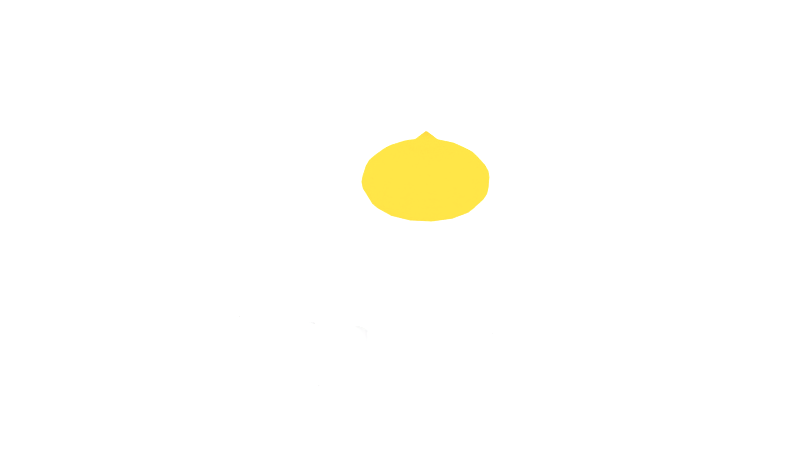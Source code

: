 # Source: masjid_final.blend  (saved by Blender 2.78.0; exported with 4.5.12 LTS)
import bpy
from mathutils import Matrix  # noqa: F401  (used for matrix-valued properties, if any)

bpy.ops.wm.read_factory_settings(use_empty=True)
scene = bpy.context.scene
scene.name = 'Scene'

# ---- collections
col_collection_1 = bpy.data.collections.new('Collection 1'); scene.collection.children.link(col_collection_1)

# ---- images (referenced by path relative to the original .blend; pixels are not part of the script)
import os
ASSET_DIR = os.environ.get("B2B_ASSET_DIR", "")  # directory of the original .blend (textures are referenced by path, not embedded)
HERE = os.path.dirname(os.path.abspath(__file__))  # packed textures are extracted next to this script under _unpacked/

def load_image(name, relpath, width, height, colorspace="sRGB"):
    """Load a texture the original file referenced (path relative to the .blend, or extracted next to this script)."""
    p = next((c for c in (os.path.join(HERE, relpath), os.path.join(ASSET_DIR, relpath)) if relpath and os.path.exists(c)), "")
    if p:
        img = bpy.data.images.load(p, check_existing=True)
        img.name = name
    else:  # same state as the original file: an image datablock whose file is absent (Cycles renders it pink)
        img = bpy.data.images.new(name, width, height)
        img.source = "FILE"
        img.filepath = "//" + (relpath or name)
    img.colorspace_settings.name = colorspace
    return img
img_masjid = load_image('masjid', 'textures/masjid.png', 1024, 1024, 'sRGB')

# ---- materials (node trees are filled in below, after node groups)
mat_masjid = bpy.data.materials.new('masjid')
mat_masjid.alpha_threshold = 0.0
mat_masjid.roughness = 0.5
mat_material_003 = bpy.data.materials.new('Material.003')
mat_material_003.alpha_threshold = 0.0
mat_material_003.roughness = 0.5

# ---- material node trees
mat_masjid.use_nodes = True; mat_masjid.node_tree.nodes.clear()
_N = mat_masjid.node_tree.nodes; _L = mat_masjid.node_tree.links
n0 = _N.new('ShaderNodeOutputMaterial'); n0.name = 'Material Output'; n0.location = (300, 300)
n1 = _N.new('ShaderNodeBsdfDiffuse'); n1.name = 'Diffuse BSDF'; n1.location = (10, 300)
_L.new(n1.outputs[0], n0.inputs[0])
n0.is_active_output = True
mat_material_003.use_nodes = True; mat_material_003.node_tree.nodes.clear()
_N = mat_material_003.node_tree.nodes; _L = mat_material_003.node_tree.links
n0 = _N.new('ShaderNodeOutputMaterial'); n0.name = 'Material Output'; n0.location = (300, 300)
n1 = _N.new('ShaderNodeBsdfDiffuse'); n1.name = 'Diffuse BSDF'; n1.location = (10, 300)
n1.inputs[0].default_value = (0.8, 0.3973, 0.03265, 1.0)
n2 = _N.new('ShaderNodeTexImage'); n2.name = 'Image Texture.001'; n2.location = (142, 185)
n2.width = 140
n2.image = img_masjid
_L.new(n1.outputs[0], n0.inputs[0])
n0.is_active_output = True

# ---- world
world_world = bpy.data.worlds.new('World'); scene.world = world_world
world_world.use_nodes = True; world_world.node_tree.nodes.clear()
_N = world_world.node_tree.nodes; _L = world_world.node_tree.links
n0 = _N.new('ShaderNodeOutputWorld'); n0.name = 'World Output'; n0.location = (300, 300)
n1 = _N.new('ShaderNodeBackground'); n1.name = 'Background'; n1.location = (10, 300)
n1.inputs[0].default_value = (1.0, 1.0, 1.0, 1.0)
n1.inputs[1].default_value = 2.0
_L.new(n1.outputs[0], n0.inputs[0])
n0.is_active_output = True
world_world.color = (0.05088, 0.05088, 0.05088)
world_world.use_sun_shadow = False
world_world.sun_shadow_jitter_overblur = 0.0
world_world.cycles.sampling_method = 'MANUAL'

# ---- meshes
me_cube_001 = bpy.data.meshes.new('Cube.001')
me_cube_001.from_pydata([(-4.182, 3.775, 4.953), (-3.21, 3.775, 4.953), (-4.182, 5.852, 4.953), (-3.21, 5.852, 4.953), (-4.12, 3.836, 5.1), (-3.271, 3.836, 5.1), (-4.12, 5.79, 5.1), (-3.271, 5.79, 5.1), (-4.182, 4.813, 4.953), (-3.21, 4.813, 4.953), (-4.12, 4.875, 5.1), (-3.271, 4.875, 5.1), (-3.271, 4.752, 5.1), (-3.21, 5.852, 5.1), (-4.182, 5.852, 5.1), (-4.12, 4.752, 5.1), (-4.182, 4.813, 5.1), (-4.182, 3.775, 5.1), (-3.21, 3.775, 5.1), (-3.21, 4.813, 5.1), (-3.271, 4.875, 5.023), (-3.271, 5.79, 5.023), (-4.12, 5.79, 5.023), (-4.12, 4.875, 5.023), (-4.12, 4.752, 5.023), (-4.12, 3.836, 5.023), (-3.271, 3.836, 5.023), (-3.271, 4.752, 5.023), (4.941, 3.775, 1.979), (4.941, 3.775, 1.007), (4.941, 5.852, 1.979), (4.941, 5.852, 1.007), (5.088, 3.836, 1.918), (5.088, 3.836, 1.069), (5.088, 5.79, 1.918), (5.088, 5.79, 1.069), (4.941, 4.813, 1.979), (4.941, 4.813, 1.007), (5.088, 4.875, 1.918), (5.088, 4.875, 1.069), (5.088, 4.752, 1.069), (5.088, 5.852, 1.007), (5.088, 5.852, 1.979), (5.088, 4.752, 1.918), (5.088, 4.813, 1.979), (5.088, 3.775, 1.979), (5.088, 3.775, 1.007), (5.088, 4.813, 1.007), (5.011, 4.875, 1.069), (5.011, 5.79, 1.069), (5.011, 5.79, 1.918), (5.011, 4.875, 1.918), (5.011, 4.752, 1.918), (5.011, 3.836, 1.918), (5.011, 3.836, 1.069), (5.011, 4.752, 1.069), (4.941, 3.775, -1.002), (4.941, 3.775, -1.974), (4.941, 5.852, -1.002), (4.941, 5.852, -1.974), (5.088, 3.836, -1.064), (5.088, 3.836, -1.913), (5.088, 5.79, -1.064), (5.088, 5.79, -1.913), (4.941, 4.813, -1.002), (4.941, 4.813, -1.974), (5.088, 4.875, -1.064), (5.088, 4.875, -1.913), (5.088, 4.752, -1.913), (5.088, 5.852, -1.974), (5.088, 5.852, -1.002), (5.088, 4.752, -1.064), (5.088, 4.813, -1.002), (5.088, 3.775, -1.002), (5.088, 3.775, -1.974), (5.088, 4.813, -1.974), (5.011, 4.875, -1.913), (5.011, 5.79, -1.913), (5.011, 5.79, -1.064), (5.011, 4.875, -1.064), (5.011, 4.752, -1.064), (5.011, 3.836, -1.064), (5.011, 3.836, -1.913), (5.011, 4.752, -1.913), (4.941, 3.775, -3.019), (4.941, 3.775, -3.992), (4.941, 5.852, -3.019), (4.941, 5.852, -3.992), (5.088, 3.836, -3.081), (5.088, 3.836, -3.93), (5.088, 5.79, -3.081), (5.088, 5.79, -3.93), (4.941, 4.813, -3.019), (4.941, 4.813, -3.992), (5.088, 4.875, -3.081), (5.088, 4.875, -3.93), (5.088, 4.752, -3.93), (5.088, 5.852, -3.992), (5.088, 5.852, -3.019), (5.088, 4.752, -3.081), (5.088, 4.813, -3.019), (5.088, 3.775, -3.019), (5.088, 3.775, -3.992), (5.088, 4.813, -3.992), (5.011, 4.875, -3.93), (5.011, 5.79, -3.93), (5.011, 5.79, -3.081), (5.011, 4.875, -3.081), (5.011, 4.752, -3.081), (5.011, 3.836, -3.081), (5.011, 3.836, -3.93), (5.011, 4.752, -3.93), (-4.945, 3.775, -3.981), (-4.945, 3.775, -3.009), (-4.945, 5.852, -3.981), (-4.945, 5.852, -3.009), (-5.093, 3.836, -3.92), (-5.093, 3.836, -3.071), (-5.093, 5.79, -3.92), (-5.093, 5.79, -3.071), (-4.945, 4.813, -3.981), (-4.945, 4.813, -3.009), (-5.093, 4.875, -3.92), (-5.093, 4.875, -3.071), (-5.093, 4.752, -3.071), (-5.093, 5.852, -3.009), (-5.093, 5.852, -3.981), (-5.093, 4.752, -3.92), (-5.093, 4.813, -3.981), (-5.093, 3.775, -3.981), (-5.093, 3.775, -3.009), (-5.093, 4.813, -3.009), (-5.016, 4.875, -3.071), (-5.016, 5.79, -3.071), (-5.016, 5.79, -3.92), (-5.016, 4.875, -3.92), (-5.016, 4.752, -3.92), (-5.016, 3.836, -3.92), (-5.016, 3.836, -3.071), (-5.016, 4.752, -3.071), (-4.945, 3.775, -1.985), (-4.945, 3.775, -1.013), (-4.945, 5.852, -1.985), (-4.945, 5.852, -1.013), (-5.093, 3.836, -1.923), (-5.093, 3.836, -1.074), (-5.093, 5.79, -1.923), (-5.093, 5.79, -1.074), (-4.945, 4.813, -1.985), (-4.945, 4.813, -1.013), (-5.093, 4.875, -1.923), (-5.093, 4.875, -1.074), (-5.093, 4.752, -1.074), (-5.093, 5.852, -1.013), (-5.093, 5.852, -1.985), (-5.093, 4.752, -1.923), (-5.093, 4.813, -1.985), (-5.093, 3.775, -1.985), (-5.093, 3.775, -1.013), (-5.093, 4.813, -1.013), (-5.016, 4.875, -1.074), (-5.016, 5.79, -1.074), (-5.016, 5.79, -1.923), (-5.016, 4.875, -1.923), (-5.016, 4.752, -1.923), (-5.016, 3.836, -1.923), (-5.016, 3.836, -1.074), (-5.016, 4.752, -1.074), (-4.945, 3.775, 0.9968), (-4.945, 3.775, 1.969), (-4.945, 5.852, 0.9968), (-4.945, 5.852, 1.969), (-5.093, 3.836, 1.059), (-5.093, 3.836, 1.907), (-5.093, 5.79, 1.058), (-5.093, 5.79, 1.907), (-4.945, 4.813, 0.9968), (-4.945, 4.813, 1.969), (-5.093, 4.875, 1.058), (-5.093, 4.875, 1.907), (-5.093, 4.752, 1.907), (-5.093, 5.852, 1.969), (-5.093, 5.852, 0.9968), (-5.093, 4.752, 1.059), (-5.093, 4.813, 0.9968), (-5.093, 3.775, 0.9968), (-5.093, 3.775, 1.969), (-5.093, 4.813, 1.969), (-5.016, 4.875, 1.907), (-5.016, 5.79, 1.907), (-5.016, 5.79, 1.058), (-5.016, 4.875, 1.058), (-5.016, 4.752, 1.059), (-5.016, 3.836, 1.059), (-5.016, 3.836, 1.907), (-5.016, 4.752, 1.907), (-4.945, 3.775, 3.014), (-4.945, 3.775, 3.986), (-4.945, 5.852, 3.014), (-4.945, 5.852, 3.986), (-5.093, 3.836, 3.076), (-5.093, 3.836, 3.925), (-5.093, 5.79, 3.076), (-5.093, 5.79, 3.925), (-4.945, 4.813, 3.014), (-4.945, 4.813, 3.986), (-5.093, 4.875, 3.076), (-5.093, 4.875, 3.925), (-5.093, 4.752, 3.925), (-5.093, 5.852, 3.986), (-5.093, 5.852, 3.014), (-5.093, 4.752, 3.076), (-5.093, 4.813, 3.014), (-5.093, 3.775, 3.014), (-5.093, 3.775, 3.986), (-5.093, 4.813, 3.986), (-5.016, 4.875, 3.925), (-5.016, 5.79, 3.925), (-5.016, 5.79, 3.076), (-5.016, 4.875, 3.076), (-5.016, 4.752, 3.076), (-5.016, 3.836, 3.076), (-5.016, 3.836, 3.925), (-5.016, 4.752, 3.925), (4.303, 3.775, -4.952), (3.33, 3.775, -4.952), (4.303, 5.852, -4.952), (3.33, 5.852, -4.952), (4.241, 3.836, -5.099), (3.392, 3.836, -5.099), (4.241, 5.79, -5.099), (3.392, 5.79, -5.099), (4.303, 4.813, -4.952), (3.33, 4.813, -4.952), (4.241, 4.875, -5.099), (3.392, 4.875, -5.099), (3.392, 4.752, -5.099), (3.33, 5.852, -5.099), (4.303, 5.852, -5.099), (4.241, 4.752, -5.099), (4.303, 4.813, -5.099), (4.303, 3.775, -5.099), (3.33, 3.775, -5.099), (3.33, 4.813, -5.099), (3.392, 4.875, -5.022), (3.392, 5.79, -5.022), (4.241, 5.79, -5.022), (4.241, 4.875, -5.022), (4.241, 4.752, -5.022), (4.241, 3.836, -5.022), (3.392, 3.836, -5.022), (3.392, 4.752, -5.022), (-3.21, 3.775, -4.952), (-4.182, 3.775, -4.952), (-3.21, 5.852, -4.952), (-4.182, 5.852, -4.952), (-3.271, 3.836, -5.099), (-4.12, 3.836, -5.099), (-3.271, 5.79, -5.099), (-4.12, 5.79, -5.099), (-3.21, 4.813, -4.952), (-4.182, 4.813, -4.952), (-3.271, 4.875, -5.099), (-4.12, 4.875, -5.099), (-4.12, 4.752, -5.099), (-4.182, 5.852, -5.099), (-3.21, 5.852, -5.099), (-3.271, 4.752, -5.099), (-3.21, 4.813, -5.099), (-3.21, 3.775, -5.099), (-4.182, 3.775, -5.099), (-4.182, 4.813, -5.099), (-4.12, 4.875, -5.022), (-4.12, 5.79, -5.022), (-3.271, 5.79, -5.022), (-3.271, 4.875, -5.022), (-3.271, 4.752, -5.022), (-3.271, 3.836, -5.022), (-4.12, 3.836, -5.022), (-4.12, 4.752, -5.022), (6.27, 11.01, 4.761), (6.27, 11.22, 4.794), (6.27, 11.37, 4.883), (6.27, 11.43, 5.005), (6.27, 11.37, 5.126), (6.27, 11.22, 5.215), (6.27, 11.01, 5.248), (6.332, 10.56, 4.761), (6.332, 10.56, 5.248), (6.332, 11.01, 5.248), (6.27, 10.56, 5.248), (6.27, 10.56, 4.761), (6.332, 11.22, 5.215), (6.332, 11.37, 5.126), (6.332, 11.43, 5.005), (6.332, 11.37, 4.883), (6.332, 11.22, 4.794), (6.332, 11.01, 4.761), (6.332, 10.61, 4.803), (6.332, 10.61, 5.206), (6.332, 11.02, 5.206), (6.332, 11.19, 5.179), (6.332, 11.32, 5.105), (6.332, 11.37, 5.005), (6.332, 11.32, 4.904), (6.332, 11.19, 4.83), (6.332, 11.02, 4.803), (6.295, 10.61, 4.803), (6.295, 10.61, 5.206), (6.295, 11.02, 5.206), (6.295, 11.19, 5.179), (6.295, 11.32, 5.105), (6.295, 11.37, 5.005), (6.295, 11.32, 4.904), (6.295, 11.19, 4.83), (6.295, 11.02, 4.803), (6.27, 7.995, 4.761), (6.27, 8.206, 4.794), (6.27, 8.36, 4.883), (6.27, 8.417, 5.005), (6.27, 8.36, 5.126), (6.27, 8.206, 5.215), (6.27, 7.995, 5.248), (6.332, 7.549, 4.761), (6.332, 7.549, 5.248), (6.332, 7.995, 5.248), (6.27, 7.549, 5.248), (6.27, 7.549, 4.761), (6.332, 8.206, 5.215), (6.332, 8.36, 5.126), (6.332, 8.417, 5.005), (6.332, 8.36, 4.883), (6.332, 8.206, 4.794), (6.332, 7.995, 4.761), (6.332, 7.598, 4.803), (6.332, 7.598, 5.206), (6.332, 8.008, 5.206), (6.332, 8.182, 5.179), (6.332, 8.31, 5.105), (6.332, 8.357, 5.005), (6.332, 8.31, 4.904), (6.332, 8.182, 4.83), (6.332, 8.008, 4.803), (6.295, 7.598, 4.803), (6.295, 7.598, 5.206), (6.295, 8.008, 5.206), (6.295, 8.182, 5.179), (6.295, 8.31, 5.105), (6.295, 8.357, 5.005), (6.295, 8.31, 4.904), (6.295, 8.182, 4.83), (6.295, 8.008, 4.803), (6.27, 5.001, 4.761), (6.27, 5.212, 4.794), (6.27, 5.367, 4.883), (6.27, 5.424, 5.005), (6.27, 5.367, 5.126), (6.27, 5.212, 5.215), (6.27, 5.001, 5.248), (6.332, 4.556, 4.761), (6.332, 4.556, 5.248), (6.332, 5.001, 5.248), (6.27, 4.556, 5.248), (6.27, 4.556, 4.761), (6.332, 5.212, 5.215), (6.332, 5.367, 5.126), (6.332, 5.424, 5.005), (6.332, 5.367, 4.883), (6.332, 5.212, 4.794), (6.332, 5.001, 4.761), (6.332, 4.604, 4.803), (6.332, 4.604, 5.206), (6.332, 5.014, 5.206), (6.332, 5.189, 5.179), (6.332, 5.317, 5.105), (6.332, 5.364, 5.005), (6.332, 5.317, 4.904), (6.332, 5.189, 4.83), (6.332, 5.014, 4.803), (6.295, 4.604, 4.803), (6.295, 4.604, 5.206), (6.295, 5.014, 5.206), (6.295, 5.189, 5.179), (6.295, 5.317, 5.105), (6.295, 5.364, 5.005), (6.295, 5.317, 4.904), (6.295, 5.189, 4.83), (6.295, 5.014, 4.803), (-0.9914, 3.03, 5.935), (1.009, 3.03, 5.935), (-0.9914, 6.063, 5.935), (1.009, 6.063, 5.935), (-0.8415, 5.896, 6.135), (-0.8415, 3.03, 6.135), (0.8588, 3.03, 6.135), (0.8588, 5.896, 6.135), (-0.9914, 6.063, 6.135), (-0.9914, 3.03, 6.135), (1.009, 3.03, 6.135), (1.009, 6.063, 6.135), (-0.8415, 5.896, 6.04), (-0.8415, 3.03, 6.04), (0.8588, 3.03, 6.04), (0.8588, 5.896, 6.04), (2.487, 3.03, 7.999), (-2.494, 3.03, 5.979), (2.487, 3.03, 5.979), (-2.494, 3.03, 7.999), (-2.494, 3.03, 7.699), (-2.194, 4.27, 6.696), (-2.194, 3.03, 7.999), (-2.194, 4.27, 7.999), (-2.194, 3.03, 7.699), (-2.494, 4.27, 6.996), (2.187, 3.03, 7.999), (2.487, 4.27, 7.999), (2.187, 3.03, 7.699), (2.187, 4.27, 6.996), (2.487, 4.27, 5.979), (2.487, 3.03, 7.699), (2.187, 4.27, 7.699), (2.187, 4.27, 5.979), (2.487, 4.57, 7.999), (2.187, 4.57, 5.979), (2.487, 4.57, 5.979), (2.187, 4.57, 7.999), (-2.194, 4.27, 5.979), (-2.494, 4.27, 5.979), (-2.194, 4.57, 7.999), (-2.494, 4.57, 5.979), (-2.494, 4.57, 7.999), (-2.194, 4.57, 5.979), (-2.494, 3.03, 6.996), (-2.494, 3.03, 6.696), (-2.494, 4.27, 7.699), (-2.194, 3.03, 6.996), (-2.194, 4.27, 6.996), (-2.194, 3.03, 6.696), (-2.494, 4.27, 6.696), (-2.494, 4.27, 7.999), (2.187, 3.03, 6.996), (2.187, 3.03, 6.696), (2.187, 4.27, 6.696), (2.487, 3.03, 6.996), (2.487, 3.03, 6.696), (2.487, 4.27, 7.699), (2.187, 4.27, 7.999), (-2.194, 4.27, 7.699), (2.487, 4.27, 6.696), (2.487, 4.27, 6.996), (-4.384, 1.916e-07, 4.382), (-3.584, 1.916e-07, 4.382), (-4.384, 1.566e-07, 3.582), (-3.584, 1.566e-07, 3.582), (-3.584, -1.914e-07, -4.379), (-4.384, -1.914e-07, -4.379), (-3.584, -1.565e-07, -3.579), (-4.384, -1.565e-07, -3.579), (3.577, 1.916e-07, 4.382), (4.377, 1.916e-07, 4.382), (3.577, 1.566e-07, 3.582), (4.377, 1.566e-07, 3.582), (3.577, -1.565e-07, -3.579), (4.377, -1.565e-07, -3.579), (3.577, -1.914e-07, -4.379), (4.377, -1.914e-07, -4.379), (-3.584, -1.632e-08, -0.3734), (-4.384, -1.632e-08, -0.3734), (-3.584, 1.865e-08, 0.4266), (-4.384, 1.865e-08, 0.4266), (3.577, 1.865e-08, 0.4266), (4.377, 1.865e-08, 0.4266), (3.577, -1.632e-08, -0.3734), (4.377, -1.632e-08, -0.3734), (-0.3947, 1.916e-07, 4.382), (0.4053, 1.916e-07, 4.382), (-0.3947, 1.566e-07, 3.582), (0.4053, 1.566e-07, 3.582), (-0.3947, -1.565e-07, -3.579), (0.4053, -1.565e-07, -3.579), (-0.3947, -1.914e-07, -4.379), (0.4053, -1.914e-07, -4.379), (-0.3947, 1.865e-08, 0.4266), (0.4053, 1.865e-08, 0.4266), (-0.3947, -1.632e-08, -0.3734), (0.4053, -1.632e-08, -0.3734), (-4.384, 3.03, 3.582), (-4.384, 3.03, 4.382), (-3.584, 3.03, 4.382), (-3.584, 3.03, 3.582), (-3.584, 3.03, -4.379), (-4.384, 3.03, -4.379), (-3.584, 3.03, -3.579), (-4.384, 3.03, -3.579), (3.577, 3.03, 3.582), (3.577, 3.03, 4.382), (4.377, 3.03, 4.382), (4.377, 3.03, 3.582), (3.577, 3.03, -4.379), (3.577, 3.03, -3.579), (4.377, 3.03, -3.579), (4.377, 3.03, -4.379), (-3.584, 3.03, -0.3734), (-4.384, 3.03, -0.3734), (-3.584, 3.03, 0.4266), (-4.384, 3.03, 0.4266), (3.577, 3.03, -0.3734), (3.577, 3.03, 0.4266), (4.377, 3.03, 0.4266), (4.377, 3.03, -0.3734), (-0.3947, 3.03, 3.582), (-0.3947, 3.03, 4.382), (0.4053, 3.03, 4.382), (0.4053, 3.03, 3.582), (-0.3947, 3.03, -4.379), (-0.3947, 3.03, -3.579), (0.4053, 3.03, -3.579), (0.4053, 3.03, -4.379), (-0.3947, 3.03, -0.3734), (-0.3947, 3.03, 0.4266), (0.4053, 3.03, 0.4266), (0.4053, 3.03, -0.3734), (4.977, 3.03, 3.49), (4.977, 11.76, 3.49), (6.27, 3.03, 4.236), (6.27, 11.76, 4.236), (6.27, 3.03, 5.728), (6.27, 11.76, 5.728), (4.977, 3.03, 6.474), (4.977, 11.76, 6.474), (3.685, 3.03, 5.728), (3.685, 11.76, 5.728), (3.685, 3.03, 4.236), (3.685, 11.76, 4.236), (4.977, 13.71, 4.65), (4.977, 13.4, 4.222), (4.977, 13.3, 3.878), (4.977, 12.99, 3.33), (4.977, 12.8, 3.146), (4.977, 12.38, 2.995), (4.977, 11.95, 3.146), (4.977, 11.76, 3.33), (5.105, 13.71, 4.675), (5.268, 13.4, 4.28), (5.4, 13.3, 3.962), (5.515, 13.16, 3.684), (5.61, 12.99, 3.456), (5.68, 12.8, 3.286), (5.723, 12.59, 3.182), (5.738, 12.38, 3.146), (5.723, 12.16, 3.182), (5.68, 11.95, 3.286), (5.61, 11.76, 3.456), (5.212, 13.71, 4.747), (5.515, 13.4, 4.444), (5.758, 13.3, 4.202), (5.971, 13.16, 3.989), (6.146, 12.99, 3.814), (6.275, 12.8, 3.684), (6.355, 12.59, 3.604), (6.382, 12.38, 3.577), (6.355, 12.16, 3.604), (6.275, 11.95, 3.684), (6.146, 11.76, 3.814), (5.284, 13.71, 4.855), (5.68, 13.4, 4.691), (5.997, 13.3, 4.56), (6.275, 13.16, 4.444), (6.504, 12.99, 4.35), (6.673, 12.8, 4.28), (6.778, 12.59, 4.236), (6.813, 12.38, 4.222), (6.778, 12.16, 4.236), (6.673, 11.95, 4.28), (6.504, 11.76, 4.35), (5.31, 13.71, 4.982), (5.738, 13.4, 4.982), (6.081, 13.3, 4.982), (6.382, 13.16, 4.982), (6.629, 12.99, 4.982), (6.813, 12.8, 4.982), (6.926, 12.59, 4.982), (6.964, 12.38, 4.982), (6.926, 12.16, 4.982), (6.813, 11.95, 4.982), (6.629, 11.76, 4.982), (5.284, 13.71, 5.109), (5.68, 13.4, 5.273), (5.997, 13.3, 5.405), (6.275, 13.16, 5.52), (6.504, 12.99, 5.614), (6.673, 12.8, 5.685), (6.778, 12.59, 5.728), (6.813, 12.38, 5.743), (6.778, 12.16, 5.728), (6.673, 11.95, 5.685), (6.504, 11.76, 5.614), (5.212, 13.71, 5.217), (5.515, 13.4, 5.52), (5.758, 13.3, 5.763), (5.971, 13.16, 5.976), (6.146, 12.99, 6.15), (6.275, 12.8, 6.28), (6.355, 12.59, 6.36), (6.382, 12.38, 6.387), (6.355, 12.16, 6.36), (6.275, 11.95, 6.28), (6.146, 11.76, 6.15), (5.105, 13.71, 5.289), (5.268, 13.4, 5.685), (5.4, 13.3, 6.002), (5.515, 13.16, 6.28), (5.61, 12.99, 6.509), (5.68, 12.8, 6.678), (5.723, 12.59, 6.783), (5.738, 12.38, 6.818), (5.723, 12.16, 6.783), (5.68, 11.95, 6.678), (5.61, 11.76, 6.509), (4.977, 13.71, 5.315), (4.977, 13.4, 5.743), (4.977, 13.3, 6.086), (4.977, 13.16, 6.387), (4.977, 12.99, 6.634), (4.977, 12.8, 6.818), (4.977, 12.59, 6.931), (4.977, 12.38, 6.969), (4.977, 12.16, 6.931), (4.977, 11.95, 6.818), (4.977, 11.76, 6.634), (4.977, 14.01, 4.982), (4.85, 13.71, 5.289), (4.686, 13.4, 5.685), (4.555, 13.3, 6.002), (4.44, 13.16, 6.28), (4.345, 12.99, 6.509), (4.275, 12.8, 6.678), (4.231, 12.59, 6.783), (4.217, 12.38, 6.818), (4.231, 12.16, 6.783), (4.275, 11.95, 6.678), (4.345, 11.76, 6.509), (4.742, 13.71, 5.217), (4.44, 13.4, 5.52), (4.197, 13.3, 5.763), (3.984, 13.16, 5.976), (3.809, 12.99, 6.15), (3.679, 12.8, 6.28), (3.599, 12.59, 6.36), (3.572, 12.38, 6.387), (3.599, 12.16, 6.36), (3.679, 11.95, 6.28), (3.809, 11.76, 6.15), (4.67, 13.71, 5.109), (4.275, 13.4, 5.273), (3.957, 13.3, 5.405), (3.679, 13.16, 5.52), (3.451, 12.99, 5.614), (3.281, 12.8, 5.685), (3.177, 12.59, 5.728), (3.141, 12.38, 5.743), (3.177, 12.16, 5.728), (3.281, 11.95, 5.685), (3.451, 11.76, 5.614), (4.645, 13.71, 4.982), (4.217, 13.4, 4.982), (3.873, 13.3, 4.982), (3.572, 13.16, 4.982), (3.325, 12.99, 4.982), (3.141, 12.8, 4.982), (3.028, 12.59, 4.982), (2.99, 12.38, 4.982), (3.028, 12.16, 4.982), (3.141, 11.95, 4.982), (3.325, 11.76, 4.982), (4.67, 13.71, 4.855), (4.275, 13.4, 4.691), (3.957, 13.3, 4.56), (3.679, 13.16, 4.444), (3.451, 12.99, 4.35), (3.281, 12.8, 4.28), (3.177, 12.59, 4.236), (3.141, 12.38, 4.222), (3.177, 12.16, 4.236), (3.281, 11.95, 4.28), (3.451, 11.76, 4.35), (4.742, 13.71, 4.747), (4.44, 13.4, 4.444), (4.197, 13.3, 4.202), (3.984, 13.16, 3.989), (3.809, 12.99, 3.814), (3.679, 12.8, 3.684), (3.599, 12.59, 3.604), (3.572, 12.38, 3.577), (3.599, 12.16, 3.604), (3.679, 11.95, 3.684), (3.809, 11.76, 3.814), (4.85, 13.71, 4.675), (4.686, 13.4, 4.28), (4.555, 13.3, 3.962), (4.44, 13.16, 3.684), (4.345, 12.99, 3.456), (4.275, 12.8, 3.286), (4.231, 12.59, 3.182), (4.217, 12.38, 3.146), (4.231, 12.16, 3.182), (4.275, 11.95, 3.286), (4.345, 11.76, 3.456), (4.977, 13.16, 3.577), (4.977, 12.59, 3.033), (4.977, 12.16, 3.033), (4.977, 13.98, 4.965), (4.977, 14.62, 4.965), (5.004, 13.98, 4.974), (5.004, 14.62, 4.974), (5.004, 13.98, 4.991), (5.004, 14.62, 4.991), (4.977, 13.98, 4.999), (4.977, 14.62, 4.999), (4.951, 13.98, 4.991), (4.951, 14.62, 4.991), (4.951, 13.98, 4.974), (4.951, 14.62, 4.974), (4.977, 13.49, 4.408), (5.197, 13.49, 4.452), (5.383, 13.49, 4.576), (5.508, 13.49, 4.762), (5.551, 13.49, 4.982), (5.508, 13.49, 5.202), (5.383, 13.49, 5.388), (5.197, 13.49, 5.512), (4.977, 13.49, 5.556), (4.758, 13.49, 5.512), (4.571, 13.49, 5.388), (4.447, 13.49, 5.202), (4.403, 13.49, 4.982), (4.447, 13.49, 4.762), (4.571, 13.49, 4.576), (4.758, 13.49, 4.452), (4.977, 13.57, 4.501), (5.161, 13.57, 4.538), (5.317, 13.57, 4.642), (5.422, 13.57, 4.798), (5.458, 13.57, 4.982), (5.422, 13.57, 5.166), (5.317, 13.57, 5.322), (5.161, 13.57, 5.426), (4.977, 13.57, 5.463), (4.793, 13.57, 5.426), (4.637, 13.57, 5.322), (4.533, 13.57, 5.166), (4.496, 13.57, 4.982), (4.533, 13.57, 4.798), (4.637, 13.57, 4.642), (4.793, 13.57, 4.538), (4.977, 13.62, 4.548), (5.143, 13.62, 4.581), (5.284, 13.62, 4.675), (5.378, 13.62, 4.816), (5.412, 13.62, 4.982), (5.378, 13.62, 5.148), (5.284, 13.62, 5.289), (5.143, 13.62, 5.383), (4.977, 13.62, 5.416), (4.811, 13.62, 5.383), (4.67, 13.62, 5.289), (4.576, 13.62, 5.148), (4.543, 13.62, 4.982), (4.576, 13.62, 4.816), (4.67, 13.62, 4.675), (4.811, 13.62, 4.581), (-4.984, 3.03, 4.982), (-5.828, 6.666, 5.826), (-4.984, 3.03, -4.979), (-5.828, 6.666, -5.823), (4.977, 3.03, 4.982), (5.821, 6.666, 5.826), (4.977, 3.03, -4.979), (5.821, 6.666, -5.823), (-4.984, 3.03, 0.00142), (-7.597, 6.666, 0.001419), (4.977, 3.03, 0.00142), (7.59, 6.666, 0.001419), (-0.00346, 3.03, -4.979), (-0.00346, 6.666, -7.516), (-0.00346, 3.03, 4.982), (-0.00346, 6.666, 7.557), (2.909, 6.666, -5.823), (2.487, 3.03, 4.982), (2.487, 3.03, -4.979), (2.909, 6.666, 5.826), (-2.494, 3.03, -4.979), (-2.916, 6.666, 5.826), (-2.916, 6.666, -5.823), (-2.494, 3.03, 4.982), (-5.828, 6.666, -2.911), (4.977, 3.03, -2.489), (-4.984, 3.03, -2.489), (5.821, 6.666, -2.911), (-4.984, 3.03, 2.492), (5.821, 6.666, 2.914), (-5.828, 6.666, 2.914), (4.977, 3.03, 2.492), (-4.984, 6.982, -2.489), (-4.984, 6.982, -4.979), (2.487, 6.982, -4.979), (4.977, 6.982, -4.979), (4.977, 6.982, 2.492), (4.977, 6.982, 4.982), (-2.494, 6.982, 4.982), (-4.984, 6.982, 4.982), (-4.984, 6.982, 2.492), (-4.984, 6.982, 0.001419), (4.977, 6.982, -2.489), (4.977, 6.982, 0.001419), (-2.494, 6.982, -4.979), (-0.00346, 6.982, -4.979), (2.487, 6.982, 4.982), (-0.00346, 6.982, 4.982), (-0.00346, 10.95, 0.001419), (7.59, 6.951, 0.001419), (-7.597, 6.951, 0.001419), (-0.00346, 6.951, -7.516), (-0.00346, 6.951, 7.557), (-5.828, 6.951, 5.826), (5.821, 6.951, -5.823), (-5.828, 6.951, -5.823), (5.821, 6.951, 5.826), (-2.916, 6.951, 5.826), (5.821, 6.951, 2.914), (2.909, 6.951, -5.823), (-5.828, 6.951, -2.911), (-2.916, 6.951, -5.823), (-5.828, 6.951, 2.914), (2.909, 6.951, 5.826), (5.821, 6.951, -2.911), (-2.494, 3.03, 5.979), (-0.00346, 3.03, 5.979), (2.487, 6.982, 5.979), (-0.00346, 6.982, 5.979), (2.487, 3.03, 5.979), (-2.494, 6.982, 5.979), (2.487, 2.833, 7.999), (2.487, 2.833, 5.979), (-2.494, 2.833, 5.979), (-2.494, 2.833, 7.999), (4.604, 2.349e-07, 5.374), (5.404, 2.349e-07, 5.374), (4.604, 1.999e-07, 4.574), (5.404, 1.999e-07, 4.574), (4.604, 3.03, 4.574), (4.604, 3.03, 5.374), (5.404, 3.03, 5.374), (5.404, 3.03, 4.574)], [], [(7, 6, 22, 21), (8, 0, 17, 16), (0, 1, 18, 17), (9, 3, 13, 19), (3, 2, 14, 13), (1, 9, 19, 18), (2, 8, 16, 14), (4, 5, 26, 25), (7, 11, 19, 13), (6, 7, 13, 14), (10, 6, 14, 16), (11, 10, 16, 19), (4, 15, 16, 17), (5, 4, 17, 18), (12, 5, 18, 19), (15, 12, 19, 16), (23, 20, 21, 22), (25, 26, 27, 24), (5, 12, 27, 26), (6, 10, 23, 22), (12, 15, 24, 27), (10, 11, 20, 23), (15, 4, 25, 24), (11, 7, 21, 20), (35, 34, 50, 49), (36, 28, 45, 44), (28, 29, 46, 45), (37, 31, 41, 47), (31, 30, 42, 41), (29, 37, 47, 46), (30, 36, 44, 42), (32, 33, 54, 53), (35, 39, 47, 41), (34, 35, 41, 42), (38, 34, 42, 44), (39, 38, 44, 47), (32, 43, 44, 45), (33, 32, 45, 46), (40, 33, 46, 47), (43, 40, 47, 44), (51, 48, 49, 50), (53, 54, 55, 52), (33, 40, 55, 54), (34, 38, 51, 50), (40, 43, 52, 55), (38, 39, 48, 51), (43, 32, 53, 52), (39, 35, 49, 48), (63, 62, 78, 77), (64, 56, 73, 72), (56, 57, 74, 73), (65, 59, 69, 75), (59, 58, 70, 69), (57, 65, 75, 74), (58, 64, 72, 70), (60, 61, 82, 81), (63, 67, 75, 69), (62, 63, 69, 70), (66, 62, 70, 72), (67, 66, 72, 75), (60, 71, 72, 73), (61, 60, 73, 74), (68, 61, 74, 75), (71, 68, 75, 72), (79, 76, 77, 78), (81, 82, 83, 80), (61, 68, 83, 82), (62, 66, 79, 78), (68, 71, 80, 83), (66, 67, 76, 79), (71, 60, 81, 80), (67, 63, 77, 76), (91, 90, 106, 105), (92, 84, 101, 100), (84, 85, 102, 101), (93, 87, 97, 103), (87, 86, 98, 97), (85, 93, 103, 102), (86, 92, 100, 98), (88, 89, 110, 109), (91, 95, 103, 97), (90, 91, 97, 98), (94, 90, 98, 100), (95, 94, 100, 103), (88, 99, 100, 101), (89, 88, 101, 102), (96, 89, 102, 103), (99, 96, 103, 100), (107, 104, 105, 106), (109, 110, 111, 108), (89, 96, 111, 110), (90, 94, 107, 106), (96, 99, 108, 111), (94, 95, 104, 107), (99, 88, 109, 108), (95, 91, 105, 104), (119, 118, 134, 133), (120, 112, 129, 128), (112, 113, 130, 129), (121, 115, 125, 131), (115, 114, 126, 125), (113, 121, 131, 130), (114, 120, 128, 126), (116, 117, 138, 137), (119, 123, 131, 125), (118, 119, 125, 126), (122, 118, 126, 128), (123, 122, 128, 131), (116, 127, 128, 129), (117, 116, 129, 130), (124, 117, 130, 131), (127, 124, 131, 128), (135, 132, 133, 134), (137, 138, 139, 136), (117, 124, 139, 138), (118, 122, 135, 134), (124, 127, 136, 139), (122, 123, 132, 135), (127, 116, 137, 136), (123, 119, 133, 132), (147, 146, 162, 161), (148, 140, 157, 156), (140, 141, 158, 157), (149, 143, 153, 159), (143, 142, 154, 153), (141, 149, 159, 158), (142, 148, 156, 154), (144, 145, 166, 165), (147, 151, 159, 153), (146, 147, 153, 154), (150, 146, 154, 156), (151, 150, 156, 159), (144, 155, 156, 157), (145, 144, 157, 158), (152, 145, 158, 159), (155, 152, 159, 156), (163, 160, 161, 162), (165, 166, 167, 164), (145, 152, 167, 166), (146, 150, 163, 162), (152, 155, 164, 167), (150, 151, 160, 163), (155, 144, 165, 164), (151, 147, 161, 160), (175, 174, 190, 189), (176, 168, 185, 184), (168, 169, 186, 185), (177, 171, 181, 187), (171, 170, 182, 181), (169, 177, 187, 186), (170, 176, 184, 182), (172, 173, 194, 193), (175, 179, 187, 181), (174, 175, 181, 182), (178, 174, 182, 184), (179, 178, 184, 187), (172, 183, 184, 185), (173, 172, 185, 186), (180, 173, 186, 187), (183, 180, 187, 184), (191, 188, 189, 190), (193, 194, 195, 192), (173, 180, 195, 194), (174, 178, 191, 190), (180, 183, 192, 195), (178, 179, 188, 191), (183, 172, 193, 192), (179, 175, 189, 188), (203, 202, 218, 217), (204, 196, 213, 212), (196, 197, 214, 213), (205, 199, 209, 215), (199, 198, 210, 209), (197, 205, 215, 214), (198, 204, 212, 210), (200, 201, 222, 221), (203, 207, 215, 209), (202, 203, 209, 210), (206, 202, 210, 212), (207, 206, 212, 215), (200, 211, 212, 213), (201, 200, 213, 214), (208, 201, 214, 215), (211, 208, 215, 212), (219, 216, 217, 218), (221, 222, 223, 220), (201, 208, 223, 222), (202, 206, 219, 218), (208, 211, 220, 223), (206, 207, 216, 219), (211, 200, 221, 220), (207, 203, 217, 216), (231, 230, 246, 245), (232, 224, 241, 240), (224, 225, 242, 241), (233, 227, 237, 243), (227, 226, 238, 237), (225, 233, 243, 242), (226, 232, 240, 238), (228, 229, 250, 249), (231, 235, 243, 237), (230, 231, 237, 238), (234, 230, 238, 240), (235, 234, 240, 243), (228, 239, 240, 241), (229, 228, 241, 242), (236, 229, 242, 243), (239, 236, 243, 240), (247, 244, 245, 246), (249, 250, 251, 248), (229, 236, 251, 250), (230, 234, 247, 246), (236, 239, 248, 251), (234, 235, 244, 247), (239, 228, 249, 248), (235, 231, 245, 244), (259, 258, 274, 273), (260, 252, 269, 268), (252, 253, 270, 269), (261, 255, 265, 271), (255, 254, 266, 265), (253, 261, 271, 270), (254, 260, 268, 266), (256, 257, 278, 277), (259, 263, 271, 265), (258, 259, 265, 266), (262, 258, 266, 268), (263, 262, 268, 271), (256, 267, 268, 269), (257, 256, 269, 270), (264, 257, 270, 271), (267, 264, 271, 268), (275, 272, 273, 274), (277, 278, 279, 276), (257, 264, 279, 278), (258, 262, 275, 274), (264, 267, 276, 279), (262, 263, 272, 275), (267, 256, 277, 276), (263, 259, 273, 272), (280, 297, 287, 291), (285, 292, 293, 284), (290, 291, 287, 288), (283, 294, 295, 282), (281, 296, 297, 280), (286, 289, 292, 285), (290, 288, 289, 286), (284, 293, 294, 283), (282, 295, 296, 281), (288, 299, 300, 289), (295, 304, 305, 296), (294, 303, 304, 295), (297, 306, 298, 287), (292, 301, 302, 293), (289, 300, 301, 292), (296, 305, 306, 297), (288, 287, 298, 299), (293, 302, 303, 294), (306, 315, 307, 298), (305, 314, 315, 306), (302, 311, 312, 303), (299, 298, 307, 308), (304, 313, 314, 305), (299, 308, 309, 300), (303, 312, 313, 304), (301, 310, 311, 302), (300, 309, 310, 301), (308, 307, 315, 314, 313, 312, 311, 310, 309), (316, 333, 323, 327), (321, 328, 329, 320), (326, 327, 323, 324), (319, 330, 331, 318), (317, 332, 333, 316), (322, 325, 328, 321), (326, 324, 325, 322), (320, 329, 330, 319), (318, 331, 332, 317), (324, 335, 336, 325), (331, 340, 341, 332), (330, 339, 340, 331), (333, 342, 334, 323), (328, 337, 338, 329), (325, 336, 337, 328), (332, 341, 342, 333), (324, 323, 334, 335), (329, 338, 339, 330), (342, 351, 343, 334), (341, 350, 351, 342), (338, 347, 348, 339), (335, 334, 343, 344), (340, 349, 350, 341), (335, 344, 345, 336), (339, 348, 349, 340), (337, 346, 347, 338), (336, 345, 346, 337), (344, 343, 351, 350, 349, 348, 347, 346, 345), (352, 369, 359, 363), (357, 364, 365, 356), (362, 363, 359, 360), (355, 366, 367, 354), (353, 368, 369, 352), (358, 361, 364, 357), (362, 360, 361, 358), (356, 365, 366, 355), (354, 367, 368, 353), (360, 371, 372, 361), (367, 376, 377, 368), (366, 375, 376, 367), (369, 378, 370, 359), (364, 373, 374, 365), (361, 372, 373, 364), (368, 377, 378, 369), (360, 359, 370, 371), (365, 374, 375, 366), (378, 387, 379, 370), (377, 386, 387, 378), (374, 383, 384, 375), (371, 370, 379, 380), (376, 385, 386, 377), (371, 380, 381, 372), (375, 384, 385, 376), (373, 382, 383, 374), (372, 381, 382, 373), (380, 379, 387, 386, 385, 384, 383, 382, 381), (395, 392, 400, 403), (391, 390, 396, 399), (390, 388, 397, 396), (389, 391, 399, 398), (393, 392, 396, 397), (395, 394, 398, 399), (392, 395, 399, 396), (401, 402, 403, 400), (392, 393, 401, 400), (394, 395, 403, 402), (407, 404, 406, 405), (421, 446, 425, 423), (424, 422, 415, 418), (423, 425, 422, 424), (418, 415, 446, 421), (425, 446, 415, 422), (426, 411, 439, 427), (429, 430, 428, 431), (427, 439, 430, 429), (431, 428, 411, 426), (430, 439, 411, 428), (432, 413, 438, 433), (435, 436, 413, 432), (433, 438, 409, 437), (437, 409, 436, 435), (412, 447, 411, 410), (410, 411, 439, 407), (407, 439, 434, 408), (408, 434, 447, 412), (414, 446, 420, 416), (419, 445, 415, 404), (404, 415, 446, 414), (416, 420, 445, 419), (444, 448, 449, 443), (443, 449, 417, 440), (440, 417, 442, 441), (441, 442, 448, 444), (481, 480, 514, 517), (483, 485, 521, 520), (474, 475, 512, 511), (466, 467, 503, 502), (455, 457, 493, 491), (459, 461, 497, 496), (450, 451, 488, 487), (485, 484, 518, 521), (478, 479, 516, 515), (472, 470, 507, 506), (461, 460, 494, 497), (463, 465, 501, 500), (456, 454, 490, 492), (482, 483, 520, 519), (465, 464, 498, 501), (476, 474, 511, 510), (458, 459, 496, 495), (452, 450, 487, 486), (469, 468, 504, 505), (480, 478, 515, 514), (467, 469, 505, 503), (454, 455, 491, 490), (471, 473, 509, 508), (462, 463, 500, 499), (484, 482, 519, 518), (473, 472, 506, 509), (475, 477, 513, 512), (468, 466, 502, 504), (460, 458, 495, 494), (451, 453, 489, 488), (477, 476, 510, 513), (479, 481, 517, 516), (453, 452, 486, 489), (470, 471, 508, 507), (464, 462, 499, 498), (457, 456, 492, 493), (522, 523, 525, 524), (524, 525, 527, 526), (526, 527, 529, 528), (528, 529, 531, 530), (530, 531, 533, 532), (532, 533, 523, 522), (522, 524, 526, 528, 530, 532), (708, 536, 544, 545), (540, 710, 550, 551), (710, 539, 549, 550), (536, 535, 543, 544), (539, 709, 548, 549), (755, 534, 542, 756), (534, 630, 542), (709, 538, 547, 548), (538, 537, 546, 547), (537, 708, 545, 546), (541, 540, 551, 552), (547, 546, 557, 558), (546, 545, 556, 557), (552, 551, 562, 563), (545, 544, 555, 556), (551, 550, 561, 562), (550, 549, 560, 561), (544, 543, 554, 555), (549, 548, 559, 560), (756, 542, 553, 757), (542, 630, 553), (548, 547, 558, 559), (553, 630, 564), (558, 557, 568, 569), (563, 562, 573, 574), (557, 556, 567, 568), (556, 555, 566, 567), (562, 561, 572, 573), (555, 554, 565, 566), (561, 560, 571, 572), (560, 559, 570, 571), (757, 553, 564, 758), (559, 558, 569, 570), (758, 564, 575, 759), (571, 570, 581, 582), (570, 569, 580, 581), (564, 630, 575), (569, 568, 579, 580), (574, 573, 584, 585), (568, 567, 578, 579), (573, 572, 583, 584), (567, 566, 577, 578), (566, 565, 576, 577), (572, 571, 582, 583), (583, 582, 593, 594), (577, 576, 587, 588), (759, 575, 586, 760), (582, 581, 592, 593), (575, 630, 586), (581, 580, 591, 592), (580, 579, 590, 591), (579, 578, 589, 590), (585, 584, 595, 596), (584, 583, 594, 595), (578, 577, 588, 589), (589, 588, 599, 600), (595, 594, 605, 606), (594, 593, 604, 605), (588, 587, 598, 599), (593, 592, 603, 604), (760, 586, 597, 761), (586, 630, 597), (592, 591, 602, 603), (591, 590, 601, 602), (590, 589, 600, 601), (596, 595, 606, 607), (602, 601, 612, 613), (607, 606, 617, 618), (601, 600, 611, 612), (600, 599, 610, 611), (606, 605, 616, 617), (599, 598, 609, 610), (605, 604, 615, 616), (604, 603, 614, 615), (761, 597, 608, 762), (603, 602, 613, 614), (597, 630, 608), (608, 630, 619), (613, 612, 623, 624), (618, 617, 628, 629), (612, 611, 622, 623), (617, 616, 627, 628), (611, 610, 621, 622), (610, 609, 620, 621), (616, 615, 626, 627), (762, 608, 619, 763), (615, 614, 625, 626), (614, 613, 624, 625), (763, 619, 631, 764), (626, 625, 637, 638), (619, 630, 631), (625, 624, 636, 637), (624, 623, 635, 636), (623, 622, 634, 635), (629, 628, 640, 641), (628, 627, 639, 640), (622, 621, 633, 634), (627, 626, 638, 639), (621, 620, 632, 633), (639, 638, 649, 650), (633, 632, 643, 644), (638, 637, 648, 649), (764, 631, 642, 765), (631, 630, 642), (637, 636, 647, 648), (636, 635, 646, 647), (635, 634, 645, 646), (641, 640, 651, 652), (634, 633, 644, 645), (640, 639, 650, 651), (646, 645, 656, 657), (645, 644, 655, 656), (651, 650, 661, 662), (644, 643, 654, 655), (650, 649, 660, 661), (649, 648, 659, 660), (765, 642, 653, 766), (648, 647, 658, 659), (642, 630, 653), (647, 646, 657, 658), (652, 651, 662, 663), (663, 662, 673, 674), (657, 656, 667, 668), (662, 661, 672, 673), (656, 655, 666, 667), (655, 654, 665, 666), (661, 660, 671, 672), (766, 653, 664, 767), (660, 659, 670, 671), (659, 658, 669, 670), (653, 630, 664), (658, 657, 668, 669), (664, 630, 675), (670, 669, 680, 681), (669, 668, 679, 680), (668, 667, 678, 679), (674, 673, 684, 685), (673, 672, 683, 684), (667, 666, 677, 678), (672, 671, 682, 683), (666, 665, 676, 677), (767, 664, 675, 768), (671, 670, 681, 682), (682, 681, 692, 693), (768, 675, 686, 769), (675, 630, 686), (681, 680, 691, 692), (680, 679, 690, 691), (679, 678, 689, 690), (685, 684, 695, 696), (678, 677, 688, 689), (684, 683, 694, 695), (683, 682, 693, 694), (677, 676, 687, 688), (688, 687, 698, 699), (694, 693, 704, 705), (693, 692, 703, 704), (769, 686, 697, 770), (692, 691, 702, 703), (686, 630, 697), (691, 690, 701, 702), (696, 695, 706, 707), (690, 689, 700, 701), (689, 688, 699, 700), (695, 694, 705, 706), (701, 700, 708, 537), (706, 705, 710, 540), (700, 699, 536, 708), (699, 698, 535, 536), (705, 704, 539, 710), (770, 697, 534, 755), (704, 703, 709, 539), (703, 702, 538, 709), (697, 630, 534), (702, 701, 537, 538), (707, 706, 540, 541), (711, 712, 714, 713), (713, 714, 716, 715), (715, 716, 718, 717), (717, 718, 720, 719), (714, 712, 722, 720, 718, 716), (719, 720, 722, 721), (721, 722, 712, 711), (541, 552, 563, 574, 585, 596, 607, 618, 629, 641, 652, 663, 674, 685, 696, 707), (698, 738, 723, 535), (687, 737, 738, 698), (676, 736, 737, 687), (665, 735, 736, 676), (654, 734, 735, 665), (643, 733, 734, 654), (632, 732, 733, 643), (620, 731, 732, 632), (609, 730, 731, 620), (598, 729, 730, 609), (587, 728, 729, 598), (576, 727, 728, 587), (565, 726, 727, 576), (554, 725, 726, 565), (543, 724, 725, 554), (535, 723, 724, 543), (738, 754, 739, 723), (737, 753, 754, 738), (736, 752, 753, 737), (735, 751, 752, 736), (734, 750, 751, 735), (733, 749, 750, 734), (732, 748, 749, 733), (731, 747, 748, 732), (730, 746, 747, 731), (729, 745, 746, 730), (728, 744, 745, 729), (727, 743, 744, 728), (726, 742, 743, 727), (725, 741, 742, 726), (724, 740, 741, 725), (723, 739, 740, 724), (754, 770, 755, 739), (753, 769, 770, 754), (752, 768, 769, 753), (751, 767, 768, 752), (750, 766, 767, 751), (749, 765, 766, 750), (748, 764, 765, 749), (747, 763, 764, 748), (746, 762, 763, 747), (745, 761, 762, 746), (744, 760, 761, 745), (743, 759, 760, 744), (742, 758, 759, 743), (741, 757, 758, 742), (740, 756, 757, 741), (739, 755, 756, 740), (797, 803, 804, 773), (789, 805, 806, 777), (802, 807, 808, 775), (794, 809, 810, 771), (804, 803, 795, 774), (808, 807, 800, 776), (796, 813, 814, 781), (799, 811, 812, 779), (816, 815, 793, 784), (818, 817, 790, 786), (809, 794, 836, 841), (791, 815, 816, 783), (812, 780, 795, 803), (807, 814, 782, 800), (806, 805, 787, 778), (817, 808, 776, 790), (775, 808, 817, 788), (783, 816, 805, 789), (773, 804, 815, 791), (817, 818, 839, 838), (777, 806, 813, 796), (779, 812, 803, 797), (771, 810, 811, 799), (781, 814, 807, 802), (810, 809, 792, 772), (814, 813, 798, 782), (812, 811, 801, 780), (816, 784, 787, 805), (809, 818, 786, 792), (804, 774, 793, 815), (813, 806, 778, 798), (810, 772, 801, 811), (819, 834, 827), (834, 819, 823), (820, 819, 829), (819, 833, 824), (829, 819, 827), (823, 819, 828), (833, 819, 821), (828, 819, 824), (830, 819, 825), (819, 830, 822), (831, 819, 826), (819, 831, 821), (819, 835, 825), (835, 819, 820), (832, 819, 822), (819, 832, 826), (772, 792, 828, 824), (790, 776, 827, 834), (784, 793, 832, 822), (793, 774, 826, 832), (800, 782, 820, 829), (782, 798, 835, 820), (780, 801, 833, 821), (795, 780, 821, 831), (774, 795, 831, 826), (776, 800, 829, 827), (801, 772, 824, 833), (798, 778, 825, 835), (787, 784, 822, 830), (792, 786, 823, 828), (786, 790, 834, 823), (778, 787, 830, 825), (840, 838, 839, 837), (837, 839, 841, 836), (788, 817, 838, 840), (785, 788, 840, 837), (818, 809, 841, 839), (794, 785, 837, 836), (802, 775, 788, 785, 794, 771, 799, 779, 797, 773, 791, 783, 789, 777, 796, 781), (845, 844, 843, 842), (405, 844, 845, 407), (404, 842, 843, 406), (407, 845, 842, 404), (406, 843, 844, 405), (847, 849, 853, 852), (849, 848, 850, 853), (846, 847, 852, 851), (848, 846, 851, 850)])
me_cube_001.polygons.foreach_set('use_smooth', [0, 0, 0, 0, 0, 0, 0, 0, 0, 0, 0, 0, 0, 0, 0, 0, 0, 0, 0, 0, 0, 0, 0, 0, 0, 0, 0, 0, 0, 0, 0, 0, 0, 0, 0, 0, 0, 0, 0, 0, 0, 0, 0, 0, 0, 0, 0, 0, 0, 0, 0, 0, 0, 0, 0, 0, 0, 0, 0, 0, 0, 0, 0, 0, 0, 0, 0, 0, 0, 0, 0, 0, 0, 0, 0, 0, 0, 0, 0, 0, 0, 0, 0, 0, 0, 0, 0, 0, 0, 0, 0, 0, 0, 0, 0, 0, 0, 0, 0, 0, 0, 0, 0, 0, 0, 0, 0, 0, 0, 0, 0, 0, 0, 0, 0, 0, 0, 0, 0, 0, 0, 0, 0, 0, 0, 0, 0, 0, 0, 0, 0, 0, 0, 0, 0, 0, 0, 0, 0, 0, 0, 0, 0, 0, 0, 0, 0, 0, 0, 0, 0, 0, 0, 0, 0, 0, 0, 0, 0, 0, 0, 0, 0, 0, 0, 0, 0, 0, 0, 0, 0, 0, 0, 0, 0, 0, 0, 0, 0, 0, 0, 0, 0, 0, 0, 0, 0, 0, 0, 0, 0, 0, 0, 0, 0, 0, 0, 0, 0, 0, 0, 0, 0, 0, 0, 0, 0, 0, 0, 0, 0, 0, 0, 0, 0, 0, 0, 0, 0, 0, 0, 0, 0, 0, 0, 0, 0, 0, 0, 0, 0, 0, 0, 0, 0, 0, 0, 0, 0, 0, 0, 0, 0, 0, 0, 0, 0, 0, 0, 0, 0, 0, 0, 0, 0, 0, 0, 0, 0, 0, 0, 0, 0, 0, 0, 0, 0, 0, 0, 0, 0, 0, 0, 0, 0, 0, 0, 0, 0, 0, 0, 0, 0, 0, 0, 0, 0, 0, 0, 0, 0, 0, 0, 0, 0, 0, 0, 0, 0, 0, 0, 0, 0, 0, 0, 0, 0, 0, 0, 0, 0, 0, 0, 0, 0, 0, 0, 0, 0, 0, 0, 0, 0, 0, 0, 0, 0, 0, 0, 0, 0, 0, 0, 0, 0, 0, 0, 0, 0, 0, 0, 0, 0, 0, 0, 0, 0, 0, 0, 0, 0, 0, 0, 0, 0, 0, 0, 0, 0, 0, 0, 0, 0, 0, 0, 0, 0, 0, 0, 0, 0, 0, 0, 0, 0, 0, 0, 0, 0, 0, 0, 0, 0, 0, 0, 0, 0, 0, 0, 0, 0, 0, 0, 0, 0, 0, 0, 0, 0, 0, 0, 0, 0, 0, 1, 1, 1, 1, 1, 1, 1, 1, 1, 1, 1, 1, 1, 1, 1, 1, 1, 1, 1, 1, 1, 1, 1, 1, 1, 1, 1, 1, 1, 1, 1, 1, 1, 1, 1, 1, 1, 1, 1, 1, 1, 1, 1, 1, 1, 1, 1, 1, 1, 1, 1, 1, 1, 1, 1, 1, 1, 1, 1, 1, 1, 1, 1, 1, 1, 1, 1, 1, 1, 1, 1, 1, 1, 1, 1, 1, 1, 1, 1, 1, 1, 1, 1, 1, 1, 1, 1, 1, 1, 1, 1, 1, 1, 1, 1, 1, 1, 1, 1, 1, 1, 1, 1, 1, 1, 1, 1, 1, 1, 1, 1, 1, 1, 1, 1, 1, 1, 1, 1, 1, 1, 1, 1, 1, 1, 1, 1, 1, 1, 1, 1, 1, 1, 1, 1, 1, 1, 1, 1, 1, 1, 1, 1, 1, 1, 1, 1, 1, 1, 1, 1, 1, 1, 1, 1, 1, 1, 1, 1, 1, 1, 1, 1, 1, 1, 1, 1, 1, 1, 1, 1, 1, 1, 1, 1, 1, 0, 0, 0, 0, 0, 0, 0, 1, 1, 1, 1, 1, 1, 1, 1, 1, 1, 1, 1, 1, 1, 1, 1, 1, 1, 1, 1, 1, 1, 1, 1, 1, 1, 1, 1, 1, 1, 1, 1, 1, 1, 1, 1, 1, 1, 1, 1, 1, 1, 1, 1, 1, 1, 1, 1, 1, 0, 0, 0, 0, 0, 0, 0, 0, 0, 0, 0, 0, 0, 0, 0, 0, 0, 0, 0, 0, 0, 0, 0, 0, 0, 0, 0, 0, 0, 0, 0, 0, 0, 0, 0, 0, 0, 0, 0, 0, 0, 0, 0, 0, 0, 0, 0, 0, 0, 0, 0, 0, 0, 0, 0, 0, 0, 0, 0, 0, 0, 0, 0, 0, 0, 0, 0, 0, 0, 0, 0, 0, 0, 0, 0, 0, 0, 0, 0, 0])
me_cube_001.polygons.foreach_set('material_index', [0, 0, 0, 0, 0, 0, 0, 0, 0, 0, 0, 0, 0, 0, 0, 0, 0, 0, 0, 0, 0, 0, 0, 0, 0, 0, 0, 0, 0, 0, 0, 0, 0, 0, 0, 0, 0, 0, 0, 0, 0, 0, 0, 0, 0, 0, 0, 0, 0, 0, 0, 0, 0, 0, 0, 0, 0, 0, 0, 0, 0, 0, 0, 0, 0, 0, 0, 0, 0, 0, 0, 0, 0, 0, 0, 0, 0, 0, 0, 0, 0, 0, 0, 0, 0, 0, 0, 0, 0, 0, 0, 0, 0, 0, 0, 0, 0, 0, 0, 0, 0, 0, 0, 0, 0, 0, 0, 0, 0, 0, 0, 0, 0, 0, 0, 0, 0, 0, 0, 0, 0, 0, 0, 0, 0, 0, 0, 0, 0, 0, 0, 0, 0, 0, 0, 0, 0, 0, 0, 0, 0, 0, 0, 0, 0, 0, 0, 0, 0, 0, 0, 0, 0, 0, 0, 0, 0, 0, 0, 0, 0, 0, 0, 0, 0, 0, 0, 0, 0, 0, 0, 0, 0, 0, 0, 0, 0, 0, 0, 0, 0, 0, 0, 0, 0, 0, 0, 0, 0, 0, 0, 0, 0, 0, 0, 0, 0, 0, 0, 0, 0, 0, 0, 0, 0, 0, 0, 0, 0, 0, 0, 0, 0, 0, 0, 0, 0, 0, 0, 0, 0, 0, 0, 0, 0, 0, 0, 0, 0, 0, 0, 0, 0, 0, 0, 0, 0, 0, 0, 0, 0, 0, 0, 0, 0, 0, 0, 0, 0, 0, 0, 0, 0, 0, 0, 0, 0, 0, 0, 0, 0, 0, 0, 0, 0, 0, 0, 0, 0, 0, 0, 0, 0, 0, 0, 0, 0, 0, 0, 0, 0, 0, 0, 0, 0, 0, 0, 0, 0, 0, 0, 0, 0, 0, 0, 0, 0, 0, 0, 0, 0, 0, 0, 0, 0, 0, 0, 0, 0, 0, 0, 0, 0, 0, 0, 0, 0, 0, 0, 0, 0, 0, 0, 0, 0, 0, 0, 0, 0, 0, 0, 0, 0, 0, 0, 0, 0, 0, 0, 0, 0, 0, 0, 0, 0, 0, 0, 0, 0, 0, 0, 0, 0, 0, 0, 0, 0, 0, 0, 0, 0, 0, 0, 0, 0, 0, 0, 0, 0, 0, 0, 0, 0, 0, 0, 0, 0, 0, 0, 0, 0, 0, 0, 0, 0, 0, 0, 0, 0, 0, 0, 0, 0, 0, 0, 0, 0, 0, 0, 0, 0, 0, 0, 0, 1, 1, 1, 1, 1, 1, 1, 1, 1, 1, 1, 1, 1, 1, 1, 1, 1, 1, 1, 1, 1, 1, 1, 1, 1, 1, 1, 1, 1, 1, 1, 1, 1, 1, 1, 1, 1, 1, 1, 1, 1, 1, 1, 1, 1, 1, 1, 1, 1, 1, 1, 1, 1, 1, 1, 1, 1, 1, 1, 1, 1, 1, 1, 1, 1, 1, 1, 1, 1, 1, 1, 1, 1, 1, 1, 1, 1, 1, 1, 1, 1, 1, 1, 1, 1, 1, 1, 1, 1, 1, 1, 1, 1, 1, 1, 1, 1, 1, 1, 1, 1, 1, 1, 1, 1, 1, 1, 1, 1, 1, 1, 1, 1, 1, 1, 1, 1, 1, 1, 1, 1, 1, 1, 1, 1, 1, 1, 1, 1, 1, 1, 1, 1, 1, 1, 1, 1, 1, 1, 1, 1, 1, 1, 1, 1, 1, 1, 1, 1, 1, 1, 1, 1, 1, 1, 1, 1, 1, 1, 1, 1, 1, 1, 1, 1, 1, 1, 1, 1, 1, 1, 1, 1, 1, 1, 1, 0, 0, 0, 0, 0, 0, 0, 0, 1, 1, 1, 1, 1, 1, 1, 1, 1, 1, 1, 1, 1, 1, 1, 1, 1, 1, 1, 1, 1, 1, 1, 1, 1, 1, 1, 1, 1, 1, 1, 1, 1, 1, 1, 1, 1, 1, 1, 1, 1, 1, 1, 1, 1, 1, 1, 1, 0, 0, 0, 0, 0, 0, 0, 0, 0, 0, 0, 0, 0, 0, 0, 0, 0, 0, 0, 0, 0, 0, 0, 0, 0, 0, 0, 0, 0, 0, 0, 0, 0, 0, 0, 0, 0, 0, 0, 0, 0, 0, 0, 0, 0, 0, 0, 0, 0, 0, 0, 0, 0, 0, 0, 0, 0, 0, 0, 0, 0, 0, 0, 0, 0, 0, 0, 0, 0, 0, 0, 0, 0, 0, 0, 0, 0, 0, 0, 0])
_uv = me_cube_001.uv_layers.new(name='UVMap')
_uv.uv.foreach_set('vector', [0.9111, 0.7622, 0.8908, 0.7622, 0.8908, 0.7604, 0.9111, 0.7604, 0.884, 0.7334, 0.884, 0.7085, 0.8875, 0.7085, 0.8875, 0.7334, 0.8893, 0.7032, 0.9125, 0.7032, 0.9125, 0.7067, 0.8893, 0.7067, 0.9179, 0.737, 0.9179, 0.7618, 0.9144, 0.7618, 0.9144, 0.737, 0.9125, 0.7672, 0.8893, 0.7672, 0.8893, 0.7637, 0.9125, 0.7637, 0.9179, 0.7085, 0.9179, 0.7334, 0.9144, 0.7334, 0.9144, 0.7085, 0.884, 0.7618, 0.884, 0.737, 0.8875, 0.737, 0.8875, 0.7618, 0.8908, 0.7082, 0.9111, 0.7082, 0.9111, 0.71, 0.8908, 0.71, 0.9129, 0.7604, 0.9129, 0.7385, 0.9144, 0.737, 0.9144, 0.7618, 0.8908, 0.7622, 0.9111, 0.7622, 0.9125, 0.7637, 0.8893, 0.7637, 0.889, 0.7385, 0.889, 0.7604, 0.8875, 0.7618, 0.8875, 0.737, 0.9111, 0.7367, 0.8908, 0.7367, 0.8893, 0.7352, 0.9125, 0.7352, 0.889, 0.71, 0.889, 0.7319, 0.8875, 0.7334, 0.8875, 0.7085, 0.9111, 0.7082, 0.8908, 0.7082, 0.8893, 0.7067, 0.9125, 0.7067, 0.9129, 0.7319, 0.9129, 0.71, 0.9144, 0.7085, 0.9144, 0.7334, 0.8908, 0.7337, 0.9111, 0.7337, 0.9125, 0.7352, 0.8893, 0.7352, 0.8908, 0.7385, 0.9111, 0.7385, 0.9111, 0.7604, 0.8908, 0.7604, 0.8908, 0.71, 0.9111, 0.71, 0.9111, 0.7319, 0.8908, 0.7319, 0.9129, 0.71, 0.9129, 0.7319, 0.9111, 0.7319, 0.9111, 0.71, 0.889, 0.7604, 0.889, 0.7385, 0.8908, 0.7385, 0.8908, 0.7604, 0.9111, 0.7337, 0.8908, 0.7337, 0.8908, 0.7319, 0.9111, 0.7319, 0.8908, 0.7367, 0.9111, 0.7367, 0.9111, 0.7385, 0.8908, 0.7385, 0.889, 0.7319, 0.889, 0.71, 0.8908, 0.71, 0.8908, 0.7319, 0.9129, 0.7385, 0.9129, 0.7604, 0.9111, 0.7604, 0.9111, 0.7385, 0.9134, 0.6834, 0.8931, 0.6834, 0.8931, 0.6816, 0.9134, 0.6816, 0.8863, 0.6545, 0.8863, 0.6297, 0.8898, 0.6297, 0.8898, 0.6545, 0.8916, 0.6244, 0.9149, 0.6244, 0.9149, 0.6279, 0.8916, 0.6279, 0.9202, 0.6582, 0.9202, 0.683, 0.9167, 0.683, 0.9167, 0.6582, 0.9149, 0.6884, 0.8916, 0.6884, 0.8916, 0.6849, 0.9149, 0.6849, 0.9202, 0.6297, 0.9202, 0.6545, 0.9167, 0.6545, 0.9167, 0.6297, 0.8863, 0.683, 0.8863, 0.6582, 0.8898, 0.6582, 0.8898, 0.683, 0.8931, 0.6294, 0.9134, 0.6294, 0.9134, 0.6312, 0.8931, 0.6312, 0.9152, 0.6816, 0.9152, 0.6597, 0.9167, 0.6582, 0.9167, 0.683, 0.8931, 0.6834, 0.9134, 0.6834, 0.9149, 0.6849, 0.8916, 0.6849, 0.8913, 0.6597, 0.8913, 0.6816, 0.8898, 0.683, 0.8898, 0.6582, 0.9134, 0.6579, 0.8931, 0.6579, 0.8916, 0.6564, 0.9149, 0.6564, 0.8913, 0.6312, 0.8913, 0.6531, 0.8898, 0.6545, 0.8898, 0.6297, 0.9134, 0.6294, 0.8931, 0.6294, 0.8916, 0.6279, 0.9149, 0.6279, 0.9152, 0.6531, 0.9152, 0.6312, 0.9167, 0.6297, 0.9167, 0.6545, 0.8931, 0.6549, 0.9134, 0.6549, 0.9149, 0.6564, 0.8916, 0.6564, 0.8931, 0.6597, 0.9134, 0.6597, 0.9134, 0.6816, 0.8931, 0.6816, 0.8931, 0.6312, 0.9134, 0.6312, 0.9134, 0.6531, 0.8931, 0.6531, 0.9152, 0.6312, 0.9152, 0.6531, 0.9134, 0.6531, 0.9134, 0.6312, 0.8913, 0.6816, 0.8913, 0.6597, 0.8931, 0.6597, 0.8931, 0.6816, 0.9134, 0.6549, 0.8931, 0.6549, 0.8931, 0.6531, 0.9134, 0.6531, 0.8931, 0.6579, 0.9134, 0.6579, 0.9134, 0.6597, 0.8931, 0.6597, 0.8913, 0.6531, 0.8913, 0.6312, 0.8931, 0.6312, 0.8931, 0.6531, 0.9152, 0.6597, 0.9152, 0.6816, 0.9134, 0.6816, 0.9134, 0.6597, 0.8755, 0.696, 0.8552, 0.696, 0.8552, 0.6942, 0.8755, 0.6942, 0.8483, 0.6672, 0.8483, 0.6424, 0.8519, 0.6424, 0.8519, 0.6672, 0.8537, 0.637, 0.8769, 0.637, 0.8769, 0.6405, 0.8537, 0.6405, 0.8823, 0.6709, 0.8823, 0.6957, 0.8788, 0.6957, 0.8788, 0.6709, 0.8769, 0.701, 0.8537, 0.701, 0.8537, 0.6975, 0.8769, 0.6975, 0.8823, 0.6424, 0.8823, 0.6672, 0.8788, 0.6672, 0.8788, 0.6424, 0.8483, 0.6957, 0.8483, 0.6709, 0.8519, 0.6709, 0.8519, 0.6957, 0.8552, 0.642, 0.8755, 0.642, 0.8755, 0.6438, 0.8552, 0.6438, 0.8773, 0.6942, 0.8773, 0.6723, 0.8788, 0.6709, 0.8788, 0.6957, 0.8552, 0.696, 0.8755, 0.696, 0.8769, 0.6975, 0.8537, 0.6975, 0.8533, 0.6723, 0.8533, 0.6942, 0.8519, 0.6957, 0.8519, 0.6709, 0.8755, 0.6705, 0.8552, 0.6705, 0.8537, 0.669, 0.8769, 0.669, 0.8533, 0.6438, 0.8533, 0.6657, 0.8519, 0.6672, 0.8519, 0.6424, 0.8755, 0.642, 0.8552, 0.642, 0.8537, 0.6405, 0.8769, 0.6405, 0.8773, 0.6657, 0.8773, 0.6438, 0.8788, 0.6424, 0.8788, 0.6672, 0.8552, 0.6675, 0.8755, 0.6675, 0.8769, 0.669, 0.8537, 0.669, 0.8552, 0.6723, 0.8755, 0.6723, 0.8755, 0.6942, 0.8552, 0.6942, 0.8552, 0.6438, 0.8755, 0.6438, 0.8755, 0.6657, 0.8552, 0.6657, 0.8773, 0.6438, 0.8773, 0.6657, 0.8755, 0.6657, 0.8755, 0.6438, 0.8533, 0.6942, 0.8533, 0.6723, 0.8552, 0.6723, 0.8552, 0.6942, 0.8755, 0.6675, 0.8552, 0.6675, 0.8552, 0.6657, 0.8755, 0.6657, 0.8552, 0.6705, 0.8755, 0.6705, 0.8755, 0.6723, 0.8552, 0.6723, 0.8533, 0.6657, 0.8533, 0.6438, 0.8552, 0.6438, 0.8552, 0.6657, 0.8773, 0.6723, 0.8773, 0.6942, 0.8755, 0.6942, 0.8755, 0.6723, 0.8765, 0.7622, 0.8562, 0.7622, 0.8562, 0.7604, 0.8765, 0.7604, 0.8494, 0.7334, 0.8494, 0.7085, 0.8529, 0.7085, 0.8529, 0.7334, 0.8547, 0.7032, 0.878, 0.7032, 0.878, 0.7067, 0.8547, 0.7067, 0.8833, 0.737, 0.8833, 0.7618, 0.8798, 0.7618, 0.8798, 0.737, 0.878, 0.7672, 0.8547, 0.7672, 0.8547, 0.7637, 0.878, 0.7637, 0.8833, 0.7085, 0.8833, 0.7334, 0.8798, 0.7334, 0.8798, 0.7085, 0.8494, 0.7618, 0.8494, 0.737, 0.8529, 0.737, 0.8529, 0.7618, 0.8562, 0.7082, 0.8765, 0.7082, 0.8765, 0.71, 0.8562, 0.71, 0.8783, 0.7604, 0.8783, 0.7385, 0.8798, 0.737, 0.8798, 0.7618, 0.8562, 0.7622, 0.8765, 0.7622, 0.878, 0.7637, 0.8547, 0.7637, 0.8544, 0.7385, 0.8544, 0.7604, 0.8529, 0.7618, 0.8529, 0.737, 0.8765, 0.7367, 0.8562, 0.7367, 0.8547, 0.7352, 0.878, 0.7352, 0.8544, 0.71, 0.8544, 0.7319, 0.8529, 0.7334, 0.8529, 0.7085, 0.8765, 0.7082, 0.8562, 0.7082, 0.8547, 0.7067, 0.878, 0.7067, 0.8783, 0.7319, 0.8783, 0.71, 0.8798, 0.7085, 0.8798, 0.7334, 0.8562, 0.7337, 0.8765, 0.7337, 0.878, 0.7352, 0.8547, 0.7352, 0.8562, 0.7385, 0.8765, 0.7385, 0.8765, 0.7604, 0.8562, 0.7604, 0.8562, 0.71, 0.8765, 0.71, 0.8765, 0.7319, 0.8562, 0.7319, 0.8783, 0.71, 0.8783, 0.7319, 0.8765, 0.7319, 0.8765, 0.71, 0.8544, 0.7604, 0.8544, 0.7385, 0.8562, 0.7385, 0.8562, 0.7604, 0.8765, 0.7337, 0.8562, 0.7337, 0.8562, 0.7319, 0.8765, 0.7319, 0.8562, 0.7367, 0.8765, 0.7367, 0.8765, 0.7385, 0.8562, 0.7385, 0.8544, 0.7319, 0.8544, 0.71, 0.8562, 0.71, 0.8562, 0.7319, 0.8783, 0.7385, 0.8783, 0.7604, 0.8765, 0.7604, 0.8765, 0.7385, 0.9276, 0.7592, 0.9276, 0.7389, 0.9294, 0.7389, 0.9294, 0.7592, 0.9564, 0.7321, 0.9812, 0.7321, 0.9812, 0.7356, 0.9564, 0.7356, 0.9866, 0.7374, 0.9866, 0.7606, 0.9831, 0.7606, 0.9831, 0.7374, 0.9527, 0.766, 0.9279, 0.766, 0.9279, 0.7625, 0.9527, 0.7625, 0.9226, 0.7606, 0.9226, 0.7374, 0.9261, 0.7374, 0.9261, 0.7606, 0.9812, 0.766, 0.9564, 0.766, 0.9564, 0.7625, 0.9812, 0.7625, 0.9279, 0.7321, 0.9527, 0.7321, 0.9527, 0.7356, 0.9279, 0.7356, 0.9816, 0.7389, 0.9816, 0.7592, 0.9798, 0.7592, 0.9798, 0.7389, 0.9294, 0.761, 0.9513, 0.761, 0.9527, 0.7625, 0.9279, 0.7625, 0.9276, 0.7389, 0.9276, 0.7592, 0.9261, 0.7606, 0.9261, 0.7374, 0.9513, 0.7371, 0.9294, 0.7371, 0.9279, 0.7356, 0.9527, 0.7356, 0.9531, 0.7592, 0.9531, 0.7389, 0.9546, 0.7374, 0.9546, 0.7606, 0.9798, 0.7371, 0.9579, 0.7371, 0.9564, 0.7356, 0.9812, 0.7356, 0.9816, 0.7592, 0.9816, 0.7389, 0.9831, 0.7374, 0.9831, 0.7606, 0.9579, 0.761, 0.9798, 0.761, 0.9812, 0.7625, 0.9564, 0.7625, 0.9561, 0.7389, 0.9561, 0.7592, 0.9546, 0.7606, 0.9546, 0.7374, 0.9513, 0.7389, 0.9513, 0.7592, 0.9294, 0.7592, 0.9294, 0.7389, 0.9798, 0.7389, 0.9798, 0.7592, 0.9579, 0.7592, 0.9579, 0.7389, 0.9798, 0.761, 0.9579, 0.761, 0.9579, 0.7592, 0.9798, 0.7592, 0.9294, 0.7371, 0.9513, 0.7371, 0.9513, 0.7389, 0.9294, 0.7389, 0.9561, 0.7592, 0.9561, 0.7389, 0.9579, 0.7389, 0.9579, 0.7592, 0.9531, 0.7389, 0.9531, 0.7592, 0.9513, 0.7592, 0.9513, 0.7389, 0.9579, 0.7371, 0.9798, 0.7371, 0.9798, 0.7389, 0.9579, 0.7389, 0.9513, 0.761, 0.9294, 0.761, 0.9294, 0.7592, 0.9513, 0.7592, 0.9294, 0.6522, 0.9294, 0.6319, 0.9313, 0.6319, 0.9313, 0.6522, 0.9583, 0.6251, 0.9831, 0.6251, 0.9831, 0.6286, 0.9583, 0.6286, 0.9885, 0.6305, 0.9885, 0.6537, 0.9849, 0.6537, 0.9849, 0.6305, 0.9546, 0.6591, 0.9298, 0.6591, 0.9298, 0.6555, 0.9546, 0.6555, 0.9244, 0.6537, 0.9244, 0.6305, 0.928, 0.6305, 0.928, 0.6537, 0.9831, 0.6591, 0.9583, 0.6591, 0.9583, 0.6555, 0.9831, 0.6555, 0.9298, 0.6251, 0.9546, 0.6251, 0.9546, 0.6286, 0.9298, 0.6286, 0.9835, 0.632, 0.9835, 0.6522, 0.9816, 0.6522, 0.9816, 0.632, 0.9313, 0.6541, 0.9531, 0.6541, 0.9546, 0.6555, 0.9298, 0.6555, 0.9294, 0.6319, 0.9294, 0.6522, 0.928, 0.6537, 0.928, 0.6305, 0.9531, 0.6301, 0.9313, 0.6301, 0.9298, 0.6286, 0.9546, 0.6286, 0.955, 0.6522, 0.955, 0.6319, 0.9564, 0.6305, 0.9564, 0.6537, 0.9816, 0.6301, 0.9598, 0.6301, 0.9583, 0.6286, 0.9831, 0.6286, 0.9835, 0.6522, 0.9835, 0.632, 0.9849, 0.6305, 0.9849, 0.6537, 0.9598, 0.6541, 0.9816, 0.6541, 0.9831, 0.6555, 0.9583, 0.6555, 0.9579, 0.632, 0.9579, 0.6522, 0.9564, 0.6537, 0.9564, 0.6305, 0.9531, 0.6319, 0.9531, 0.6522, 0.9313, 0.6522, 0.9313, 0.6319, 0.9816, 0.632, 0.9816, 0.6522, 0.9598, 0.6522, 0.9598, 0.632, 0.9816, 0.6541, 0.9598, 0.6541, 0.9598, 0.6522, 0.9816, 0.6522, 0.9313, 0.6301, 0.9531, 0.6301, 0.9531, 0.6319, 0.9313, 0.6319, 0.9579, 0.6522, 0.9579, 0.632, 0.9598, 0.632, 0.9598, 0.6522, 0.955, 0.6319, 0.955, 0.6522, 0.9531, 0.6522, 0.9531, 0.6319, 0.9598, 0.6301, 0.9816, 0.6301, 0.9816, 0.632, 0.9598, 0.632, 0.9531, 0.6541, 0.9313, 0.6541, 0.9313, 0.6522, 0.9531, 0.6522, 0.8568, 0.8024, 0.8568, 0.7821, 0.8587, 0.7821, 0.8587, 0.8024, 0.8857, 0.7752, 0.9105, 0.7752, 0.9105, 0.7788, 0.8857, 0.7788, 0.9158, 0.7806, 0.9158, 0.8038, 0.9123, 0.8038, 0.9123, 0.7806, 0.882, 0.8092, 0.8572, 0.8092, 0.8572, 0.8057, 0.882, 0.8057, 0.8518, 0.8038, 0.8518, 0.7806, 0.8553, 0.7806, 0.8553, 0.8038, 0.9105, 0.8092, 0.8857, 0.8092, 0.8857, 0.8057, 0.9105, 0.8057, 0.8572, 0.7752, 0.882, 0.7752, 0.882, 0.7788, 0.8572, 0.7788, 0.9108, 0.7821, 0.9108, 0.8023, 0.909, 0.8023, 0.909, 0.7821, 0.8587, 0.8042, 0.8805, 0.8042, 0.882, 0.8057, 0.8572, 0.8057, 0.8568, 0.7821, 0.8568, 0.8024, 0.8553, 0.8038, 0.8553, 0.7806, 0.8805, 0.7802, 0.8587, 0.7802, 0.8572, 0.7788, 0.882, 0.7788, 0.8824, 0.8024, 0.8824, 0.7821, 0.8838, 0.7806, 0.8838, 0.8038, 0.909, 0.7802, 0.8871, 0.7802, 0.8857, 0.7788, 0.9105, 0.7788, 0.9108, 0.8023, 0.9108, 0.7821, 0.9123, 0.7806, 0.9123, 0.8038, 0.8871, 0.8042, 0.909, 0.8042, 0.9105, 0.8057, 0.8857, 0.8057, 0.8853, 0.7821, 0.8853, 0.8023, 0.8838, 0.8038, 0.8838, 0.7806, 0.8805, 0.7821, 0.8805, 0.8024, 0.8587, 0.8024, 0.8587, 0.7821, 0.909, 0.7821, 0.909, 0.8023, 0.8871, 0.8023, 0.8871, 0.7821, 0.909, 0.8042, 0.8871, 0.8042, 0.8871, 0.8023, 0.909, 0.8023, 0.8587, 0.7802, 0.8805, 0.7802, 0.8805, 0.7821, 0.8587, 0.7821, 0.8853, 0.8023, 0.8853, 0.7821, 0.8871, 0.7821, 0.8871, 0.8023, 0.8824, 0.7821, 0.8824, 0.8024, 0.8805, 0.8024, 0.8805, 0.7821, 0.8871, 0.7802, 0.909, 0.7802, 0.909, 0.7821, 0.8871, 0.7821, 0.8805, 0.8042, 0.8587, 0.8042, 0.8587, 0.8024, 0.8805, 0.8024, 0.9816, 0.7043, 0.9816, 0.7246, 0.9798, 0.7246, 0.9798, 0.7043, 0.9527, 0.7314, 0.9279, 0.7314, 0.9279, 0.7279, 0.9527, 0.7279, 0.9226, 0.7261, 0.9226, 0.7028, 0.9261, 0.7028, 0.9261, 0.7261, 0.9564, 0.6975, 0.9812, 0.6975, 0.9812, 0.701, 0.9564, 0.701, 0.9866, 0.7028, 0.9866, 0.7261, 0.9831, 0.7261, 0.9831, 0.7028, 0.9279, 0.6975, 0.9527, 0.6975, 0.9527, 0.701, 0.9279, 0.701, 0.9812, 0.7314, 0.9564, 0.7314, 0.9564, 0.7279, 0.9812, 0.7279, 0.9276, 0.7246, 0.9276, 0.7043, 0.9294, 0.7043, 0.9294, 0.7246, 0.9798, 0.7025, 0.9579, 0.7025, 0.9564, 0.701, 0.9812, 0.701, 0.9816, 0.7246, 0.9816, 0.7043, 0.9831, 0.7028, 0.9831, 0.7261, 0.9579, 0.7264, 0.9798, 0.7264, 0.9812, 0.7279, 0.9564, 0.7279, 0.956, 0.7043, 0.956, 0.7246, 0.9546, 0.7261, 0.9546, 0.7028, 0.9294, 0.7264, 0.9513, 0.7264, 0.9527, 0.7279, 0.9279, 0.7279, 0.9276, 0.7043, 0.9276, 0.7246, 0.9261, 0.7261, 0.9261, 0.7028, 0.9513, 0.7025, 0.9294, 0.7025, 0.9279, 0.701, 0.9527, 0.701, 0.9531, 0.7246, 0.9531, 0.7043, 0.9546, 0.7028, 0.9546, 0.7261, 0.9579, 0.7246, 0.9579, 0.7043, 0.9798, 0.7043, 0.9798, 0.7246, 0.9294, 0.7246, 0.9294, 0.7043, 0.9513, 0.7043, 0.9513, 0.7246, 0.9294, 0.7025, 0.9513, 0.7025, 0.9513, 0.7043, 0.9294, 0.7043, 0.9798, 0.7264, 0.9579, 0.7264, 0.9579, 0.7246, 0.9798, 0.7246, 0.9531, 0.7043, 0.9531, 0.7246, 0.9513, 0.7246, 0.9513, 0.7043, 0.956, 0.7246, 0.956, 0.7043, 0.9579, 0.7043, 0.9579, 0.7246, 0.9513, 0.7264, 0.9294, 0.7264, 0.9294, 0.7246, 0.9513, 0.7246, 0.9579, 0.7025, 0.9798, 0.7025, 0.9798, 0.7043, 0.9579, 0.7043, 0.9755, 0.7821, 0.9755, 0.8024, 0.9737, 0.8024, 0.9737, 0.7821, 0.9467, 0.8092, 0.9218, 0.8092, 0.9218, 0.8057, 0.9467, 0.8057, 0.9165, 0.8038, 0.9165, 0.7806, 0.92, 0.7806, 0.92, 0.8038, 0.9503, 0.7752, 0.9751, 0.7752, 0.9751, 0.7788, 0.9503, 0.7788, 0.9805, 0.7806, 0.9805, 0.8038, 0.977, 0.8038, 0.977, 0.7806, 0.9218, 0.7752, 0.9467, 0.7752, 0.9467, 0.7788, 0.9218, 0.7788, 0.9751, 0.8092, 0.9503, 0.8092, 0.9503, 0.8057, 0.9751, 0.8057, 0.9215, 0.8023, 0.9215, 0.7821, 0.9233, 0.7821, 0.9233, 0.8023, 0.9737, 0.7802, 0.9518, 0.7802, 0.9503, 0.7788, 0.9751, 0.7788, 0.9755, 0.8024, 0.9755, 0.7821, 0.977, 0.7806, 0.977, 0.8038, 0.9518, 0.8042, 0.9737, 0.8042, 0.9751, 0.8057, 0.9503, 0.8057, 0.95, 0.7821, 0.95, 0.8024, 0.9485, 0.8038, 0.9485, 0.7806, 0.9233, 0.8042, 0.9452, 0.8042, 0.9467, 0.8057, 0.9218, 0.8057, 0.9215, 0.7821, 0.9215, 0.8023, 0.92, 0.8038, 0.92, 0.7806, 0.9452, 0.7802, 0.9233, 0.7802, 0.9218, 0.7788, 0.9467, 0.7788, 0.947, 0.8023, 0.947, 0.7821, 0.9485, 0.7806, 0.9485, 0.8038, 0.9518, 0.8024, 0.9518, 0.7821, 0.9737, 0.7821, 0.9737, 0.8024, 0.9233, 0.8023, 0.9233, 0.7821, 0.9452, 0.7821, 0.9452, 0.8023, 0.9233, 0.7802, 0.9452, 0.7802, 0.9452, 0.7821, 0.9233, 0.7821, 0.9737, 0.8042, 0.9518, 0.8042, 0.9518, 0.8024, 0.9737, 0.8024, 0.947, 0.7821, 0.947, 0.8023, 0.9452, 0.8023, 0.9452, 0.7821, 0.95, 0.8024, 0.95, 0.7821, 0.9518, 0.7821, 0.9518, 0.8024, 0.9452, 0.8042, 0.9233, 0.8042, 0.9233, 0.8023, 0.9452, 0.8023, 0.9518, 0.7802, 0.9737, 0.7802, 0.9737, 0.7821, 0.9518, 0.7821, 0.9829, 0.6674, 0.9829, 0.6877, 0.9811, 0.6877, 0.9811, 0.6674, 0.9541, 0.6945, 0.9293, 0.6945, 0.9293, 0.691, 0.9541, 0.691, 0.9239, 0.6892, 0.9239, 0.666, 0.9274, 0.666, 0.9274, 0.6892, 0.9578, 0.6606, 0.9826, 0.6606, 0.9826, 0.6641, 0.9578, 0.6641, 0.9879, 0.666, 0.9879, 0.6892, 0.9844, 0.6892, 0.9844, 0.666, 0.9293, 0.6606, 0.9541, 0.6606, 0.9541, 0.6641, 0.9293, 0.6641, 0.9826, 0.6945, 0.9578, 0.6945, 0.9578, 0.691, 0.9826, 0.691, 0.9289, 0.6877, 0.9289, 0.6674, 0.9308, 0.6674, 0.9308, 0.6877, 0.9811, 0.6656, 0.9592, 0.6656, 0.9578, 0.6641, 0.9826, 0.6641, 0.9829, 0.6877, 0.9829, 0.6674, 0.9844, 0.666, 0.9844, 0.6892, 0.9592, 0.6895, 0.9811, 0.6895, 0.9826, 0.691, 0.9578, 0.691, 0.9574, 0.6674, 0.9574, 0.6877, 0.9559, 0.6892, 0.9559, 0.666, 0.9308, 0.6895, 0.9526, 0.6895, 0.9541, 0.691, 0.9293, 0.691, 0.9289, 0.6674, 0.9289, 0.6877, 0.9274, 0.6892, 0.9274, 0.666, 0.9526, 0.6656, 0.9308, 0.6656, 0.9293, 0.6641, 0.9541, 0.6641, 0.9545, 0.6877, 0.9545, 0.6674, 0.9559, 0.666, 0.9559, 0.6892, 0.9592, 0.6877, 0.9592, 0.6674, 0.9811, 0.6674, 0.9811, 0.6877, 0.9308, 0.6877, 0.9308, 0.6674, 0.9526, 0.6674, 0.9526, 0.6877, 0.9308, 0.6656, 0.9526, 0.6656, 0.9526, 0.6674, 0.9308, 0.6674, 0.9811, 0.6895, 0.9592, 0.6895, 0.9592, 0.6877, 0.9811, 0.6877, 0.9545, 0.6674, 0.9545, 0.6877, 0.9526, 0.6877, 0.9526, 0.6674, 0.9574, 0.6877, 0.9574, 0.6674, 0.9592, 0.6674, 0.9592, 0.6877, 0.9526, 0.6895, 0.9308, 0.6895, 0.9308, 0.6877, 0.9526, 0.6877, 0.9592, 0.6656, 0.9811, 0.6656, 0.9811, 0.6674, 0.9592, 0.6674, 0.7154, 0.4247, 0.7169, 0.4247, 0.7169, 0.414, 0.7154, 0.414, 0.7307, 0.4309, 0.7294, 0.4302, 0.7273, 0.4339, 0.7285, 0.4346, 0.7294, 0.4117, 0.7178, 0.4117, 0.7178, 0.4132, 0.7294, 0.4132, 0.7226, 0.4369, 0.7232, 0.4356, 0.7203, 0.4342, 0.7197, 0.4356, 0.7162, 0.4301, 0.7177, 0.4299, 0.7169, 0.4248, 0.7154, 0.4251, 0.7317, 0.4251, 0.7303, 0.4248, 0.7295, 0.4299, 0.731, 0.4301, 0.7318, 0.414, 0.7303, 0.414, 0.7303, 0.4247, 0.7318, 0.4247, 0.7275, 0.4356, 0.7269, 0.4342, 0.724, 0.4356, 0.7246, 0.4369, 0.7186, 0.4346, 0.7199, 0.4339, 0.7178, 0.4302, 0.7165, 0.4309, 0.7303, 0.414, 0.7293, 0.4152, 0.7293, 0.425, 0.7303, 0.4247, 0.7199, 0.4339, 0.7204, 0.4327, 0.7187, 0.4296, 0.7178, 0.4302, 0.7232, 0.4356, 0.7232, 0.4341, 0.7208, 0.433, 0.7203, 0.4342, 0.7169, 0.4247, 0.7179, 0.425, 0.7179, 0.4152, 0.7169, 0.414, 0.7294, 0.4302, 0.7285, 0.4296, 0.7267, 0.4327, 0.7273, 0.4339, 0.7303, 0.4248, 0.7293, 0.4251, 0.7286, 0.4293, 0.7295, 0.4299, 0.7177, 0.4299, 0.7185, 0.4293, 0.7179, 0.4251, 0.7169, 0.4248, 0.7294, 0.4132, 0.7178, 0.4132, 0.7188, 0.4143, 0.7284, 0.4143, 0.7269, 0.4342, 0.7264, 0.433, 0.724, 0.4341, 0.724, 0.4356, 0.7179, 0.425, 0.7188, 0.425, 0.7188, 0.4152, 0.7179, 0.4152, 0.7185, 0.4293, 0.7194, 0.4292, 0.7188, 0.425, 0.7179, 0.4251, 0.7264, 0.433, 0.726, 0.4322, 0.7236, 0.4333, 0.724, 0.4341, 0.7284, 0.4143, 0.7188, 0.4143, 0.7188, 0.4152, 0.7284, 0.4152, 0.7204, 0.4327, 0.7212, 0.4322, 0.7194, 0.4292, 0.7187, 0.4296, 0.7293, 0.4152, 0.7284, 0.4152, 0.7284, 0.425, 0.7293, 0.425, 0.7232, 0.4341, 0.7236, 0.4333, 0.7212, 0.4322, 0.7208, 0.433, 0.7285, 0.4296, 0.7277, 0.4292, 0.726, 0.4322, 0.7267, 0.4327, 0.7293, 0.4251, 0.7284, 0.425, 0.7277, 0.4292, 0.7286, 0.4293, 0.7284, 0.4152, 0.7188, 0.4152, 0.7188, 0.425, 0.7194, 0.4292, 0.7212, 0.4322, 0.7236, 0.4333, 0.726, 0.4322, 0.7277, 0.4292, 0.7284, 0.425, 0.7154, 0.3729, 0.7169, 0.3729, 0.7169, 0.3623, 0.7154, 0.3623, 0.7307, 0.3791, 0.7294, 0.3784, 0.7273, 0.3821, 0.7285, 0.3828, 0.7294, 0.3599, 0.7178, 0.3599, 0.7178, 0.3614, 0.7294, 0.3614, 0.7226, 0.3851, 0.7232, 0.3838, 0.7203, 0.3824, 0.7197, 0.3838, 0.7162, 0.3783, 0.7177, 0.3781, 0.7169, 0.373, 0.7154, 0.3733, 0.7317, 0.3733, 0.7303, 0.373, 0.7295, 0.3781, 0.731, 0.3783, 0.7318, 0.3623, 0.7303, 0.3623, 0.7303, 0.3729, 0.7318, 0.3729, 0.7275, 0.3838, 0.7269, 0.3824, 0.724, 0.3838, 0.7246, 0.3851, 0.7186, 0.3828, 0.7199, 0.3821, 0.7178, 0.3784, 0.7165, 0.3791, 0.7303, 0.3623, 0.7293, 0.3634, 0.7293, 0.3732, 0.7303, 0.3729, 0.7199, 0.3821, 0.7204, 0.3809, 0.7187, 0.3778, 0.7178, 0.3784, 0.7232, 0.3838, 0.7232, 0.3823, 0.7208, 0.3812, 0.7203, 0.3824, 0.7169, 0.3729, 0.7179, 0.3732, 0.7179, 0.3634, 0.7169, 0.3623, 0.7294, 0.3784, 0.7285, 0.3778, 0.7267, 0.3809, 0.7273, 0.3821, 0.7303, 0.373, 0.7293, 0.3733, 0.7286, 0.3775, 0.7295, 0.3781, 0.7177, 0.3781, 0.7185, 0.3775, 0.7179, 0.3733, 0.7169, 0.373, 0.7294, 0.3614, 0.7178, 0.3614, 0.7188, 0.3625, 0.7284, 0.3625, 0.7269, 0.3824, 0.7264, 0.3812, 0.724, 0.3823, 0.724, 0.3838, 0.7179, 0.3732, 0.7188, 0.3732, 0.7188, 0.3634, 0.7179, 0.3634, 0.7185, 0.3775, 0.7194, 0.3774, 0.7188, 0.3732, 0.7179, 0.3733, 0.7264, 0.3812, 0.726, 0.3804, 0.7236, 0.3815, 0.724, 0.3823, 0.7284, 0.3625, 0.7188, 0.3625, 0.7188, 0.3634, 0.7284, 0.3634, 0.7204, 0.3809, 0.7212, 0.3804, 0.7194, 0.3774, 0.7187, 0.3778, 0.7293, 0.3634, 0.7284, 0.3634, 0.7284, 0.3732, 0.7293, 0.3732, 0.7232, 0.3823, 0.7236, 0.3815, 0.7212, 0.3804, 0.7208, 0.3812, 0.7285, 0.3778, 0.7277, 0.3774, 0.726, 0.3804, 0.7267, 0.3809, 0.7293, 0.3733, 0.7284, 0.3732, 0.7277, 0.3774, 0.7286, 0.3775, 0.7284, 0.3634, 0.7188, 0.3634, 0.7188, 0.3732, 0.7194, 0.3774, 0.7212, 0.3804, 0.7236, 0.3815, 0.726, 0.3804, 0.7277, 0.3774, 0.7284, 0.3732, 0.7154, 0.3988, 0.7169, 0.3988, 0.7169, 0.3881, 0.7154, 0.3881, 0.7307, 0.405, 0.7294, 0.4043, 0.7273, 0.408, 0.7285, 0.4087, 0.7294, 0.3858, 0.7178, 0.3858, 0.7178, 0.3873, 0.7294, 0.3873, 0.7226, 0.411, 0.7232, 0.4097, 0.7203, 0.4083, 0.7197, 0.4097, 0.7162, 0.4042, 0.7177, 0.404, 0.7169, 0.3989, 0.7154, 0.3992, 0.7317, 0.3992, 0.7303, 0.3989, 0.7295, 0.404, 0.731, 0.4042, 0.7318, 0.3881, 0.7303, 0.3881, 0.7303, 0.3988, 0.7318, 0.3988, 0.7275, 0.4097, 0.7269, 0.4083, 0.724, 0.4097, 0.7246, 0.411, 0.7186, 0.4087, 0.7199, 0.408, 0.7178, 0.4043, 0.7165, 0.405, 0.7303, 0.3881, 0.7293, 0.3893, 0.7293, 0.3991, 0.7303, 0.3988, 0.7199, 0.408, 0.7204, 0.4068, 0.7187, 0.4037, 0.7178, 0.4043, 0.7232, 0.4097, 0.7232, 0.4082, 0.7208, 0.4071, 0.7203, 0.4083, 0.7169, 0.3988, 0.7179, 0.3991, 0.7179, 0.3893, 0.7169, 0.3881, 0.7294, 0.4043, 0.7285, 0.4037, 0.7267, 0.4068, 0.7273, 0.408, 0.7303, 0.3989, 0.7293, 0.3992, 0.7286, 0.4034, 0.7295, 0.404, 0.7177, 0.404, 0.7185, 0.4034, 0.7179, 0.3992, 0.7169, 0.3989, 0.7294, 0.3873, 0.7178, 0.3873, 0.7188, 0.3884, 0.7284, 0.3884, 0.7269, 0.4083, 0.7264, 0.4071, 0.724, 0.4082, 0.724, 0.4097, 0.7179, 0.3991, 0.7188, 0.3991, 0.7188, 0.3893, 0.7179, 0.3893, 0.7185, 0.4034, 0.7194, 0.4033, 0.7188, 0.3991, 0.7179, 0.3992, 0.7264, 0.4071, 0.726, 0.4063, 0.7236, 0.4074, 0.724, 0.4082, 0.7284, 0.3884, 0.7188, 0.3884, 0.7188, 0.3893, 0.7284, 0.3893, 0.7204, 0.4068, 0.7212, 0.4063, 0.7194, 0.4033, 0.7187, 0.4037, 0.7293, 0.3893, 0.7284, 0.3893, 0.7284, 0.3991, 0.7293, 0.3991, 0.7232, 0.4082, 0.7236, 0.4074, 0.7212, 0.4063, 0.7208, 0.4071, 0.7285, 0.4037, 0.7277, 0.4033, 0.726, 0.4063, 0.7267, 0.4068, 0.7293, 0.3992, 0.7284, 0.3991, 0.7277, 0.4033, 0.7286, 0.4034, 0.7284, 0.3893, 0.7188, 0.3893, 0.7188, 0.3991, 0.7194, 0.4033, 0.7212, 0.4063, 0.7236, 0.4074, 0.726, 0.4063, 0.7277, 0.4033, 0.7284, 0.3991, 0.8137, 0.7563, 0.7731, 0.7563, 0.7731, 0.7541, 0.8137, 0.7541, 0.8173, 0.7651, 0.7695, 0.7651, 0.7695, 0.7603, 0.8173, 0.7603, 0.7625, 0.758, 0.7625, 0.6856, 0.7673, 0.6856, 0.7673, 0.758, 0.8243, 0.6856, 0.8243, 0.758, 0.8196, 0.758, 0.8196, 0.6856, 0.7708, 0.6856, 0.7708, 0.7541, 0.7673, 0.758, 0.7673, 0.6856, 0.816, 0.7541, 0.816, 0.6856, 0.8196, 0.6856, 0.8196, 0.758, 0.7731, 0.7563, 0.8137, 0.7563, 0.8173, 0.7603, 0.7695, 0.7603, 0.7731, 0.6856, 0.8137, 0.6856, 0.8137, 0.7541, 0.7731, 0.7541, 0.7708, 0.7541, 0.7708, 0.6856, 0.7731, 0.6856, 0.7731, 0.7541, 0.816, 0.6856, 0.816, 0.7541, 0.8137, 0.7541, 0.8137, 0.6856, 0.1881, 0.5882, 0.3071, 0.5882, 0.3071, 0.6364, 0.1881, 0.6364, 0.301, 0.7172, 0.2528, 0.7172, 0.2528, 0.7101, 0.301, 0.7101, 0.301, 0.7316, 0.2528, 0.7316, 0.2528, 0.7244, 0.301, 0.7244, 0.301, 0.7387, 0.2528, 0.7387, 0.2528, 0.7316, 0.301, 0.7316, 0.301, 0.7244, 0.2528, 0.7244, 0.2528, 0.7172, 0.301, 0.7172, 0.505, 0.4874, 0.505, 0.4802, 0.5122, 0.4802, 0.5122, 0.4874, 0.433, 0.7485, 0.3848, 0.7485, 0.3848, 0.7414, 0.433, 0.7414, 0.433, 0.7629, 0.3848, 0.7629, 0.3848, 0.7557, 0.433, 0.7557, 0.433, 0.7414, 0.3848, 0.7414, 0.3848, 0.7342, 0.433, 0.7342, 0.433, 0.7557, 0.3848, 0.7557, 0.3848, 0.7485, 0.433, 0.7485, 0.505, 0.4796, 0.505, 0.4724, 0.5122, 0.4724, 0.5122, 0.4796, 0.7369, 0.2389, 0.7369, 0.2685, 0.7297, 0.2685, 0.7297, 0.2389, 0.744, 0.2389, 0.744, 0.2685, 0.7369, 0.2685, 0.7369, 0.2389, 0.7297, 0.2389, 0.7297, 0.2685, 0.7226, 0.2685, 0.7226, 0.2389, 0.7226, 0.2389, 0.7226, 0.2685, 0.7154, 0.2685, 0.7154, 0.2389, 0.7226, 0.2994, 0.7226, 0.329, 0.7154, 0.329, 0.7154, 0.2994, 0.744, 0.2994, 0.744, 0.329, 0.7369, 0.329, 0.7369, 0.2994, 0.7369, 0.2994, 0.7369, 0.329, 0.7297, 0.329, 0.7297, 0.2994, 0.7297, 0.2994, 0.7297, 0.329, 0.7226, 0.329, 0.7226, 0.2994, 0.7369, 0.3296, 0.7369, 0.3592, 0.7297, 0.3592, 0.7297, 0.3296, 0.7226, 0.3296, 0.7226, 0.3592, 0.7154, 0.3592, 0.7154, 0.3296, 0.744, 0.3296, 0.744, 0.3592, 0.7369, 0.3592, 0.7369, 0.3296, 0.7297, 0.3296, 0.7297, 0.3592, 0.7226, 0.3592, 0.7226, 0.3296, 0.7226, 0.2691, 0.7226, 0.2987, 0.7154, 0.2987, 0.7154, 0.2691, 0.744, 0.2691, 0.744, 0.2987, 0.7369, 0.2987, 0.7369, 0.2691, 0.7369, 0.2691, 0.7369, 0.2987, 0.7297, 0.2987, 0.7297, 0.2691, 0.7297, 0.2691, 0.7297, 0.2987, 0.7226, 0.2987, 0.7226, 0.2691, 0.558, 0.6612, 0.5771, 0.6612, 0.5771, 0.7336, 0.558, 0.7336, 0.5389, 0.5882, 0.558, 0.5882, 0.558, 0.6606, 0.5389, 0.6606, 0.4421, 0.5882, 0.4612, 0.5882, 0.4612, 0.6606, 0.4421, 0.6606, 0.3268, 0.5882, 0.3459, 0.5882, 0.3459, 0.6606, 0.3268, 0.6606, 0.2263, 0.6371, 0.2454, 0.6371, 0.2454, 0.7094, 0.2263, 0.7094, 0.3848, 0.6612, 0.4039, 0.6612, 0.4039, 0.7336, 0.3848, 0.7336, 0.5192, 0.5882, 0.5383, 0.5882, 0.5383, 0.6606, 0.5192, 0.6606, 0.558, 0.5882, 0.5771, 0.5882, 0.5771, 0.6606, 0.558, 0.6606, 0.5963, 0.6612, 0.6154, 0.6612, 0.6154, 0.7336, 0.5963, 0.7336, 0.6542, 0.5882, 0.6733, 0.5882, 0.6733, 0.6606, 0.6542, 0.6606, 0.4039, 0.6612, 0.423, 0.6612, 0.423, 0.7336, 0.4039, 0.7336, 0.4619, 0.6612, 0.481, 0.6612, 0.481, 0.7336, 0.4619, 0.7336, 0.1881, 0.6371, 0.2072, 0.6371, 0.2072, 0.7094, 0.1881, 0.7094, 0.5963, 0.5882, 0.6154, 0.5882, 0.6154, 0.6606, 0.5963, 0.6606, 0.481, 0.6612, 0.5001, 0.6612, 0.5001, 0.7336, 0.481, 0.7336, 0.423, 0.5882, 0.4421, 0.5882, 0.4421, 0.6606, 0.423, 0.6606, 0.4421, 0.6612, 0.4612, 0.6612, 0.4612, 0.7336, 0.4421, 0.7336, 0.5001, 0.5882, 0.5192, 0.5882, 0.5192, 0.6606, 0.5001, 0.6606, 0.3651, 0.5882, 0.3842, 0.5882, 0.3841, 0.6606, 0.365, 0.6606, 0.5771, 0.6612, 0.5963, 0.6612, 0.5963, 0.7336, 0.5771, 0.7336, 0.3459, 0.5882, 0.3651, 0.5882, 0.365, 0.6606, 0.3459, 0.6606, 0.2072, 0.6371, 0.2263, 0.6371, 0.2263, 0.7094, 0.2072, 0.7094, 0.616, 0.5882, 0.6351, 0.5882, 0.6351, 0.6606, 0.616, 0.6606, 0.5192, 0.6612, 0.5383, 0.6612, 0.5383, 0.7336, 0.5192, 0.7336, 0.5771, 0.5882, 0.5963, 0.5882, 0.5963, 0.6606, 0.5771, 0.6606, 0.6351, 0.5882, 0.6542, 0.5882, 0.6542, 0.6606, 0.6351, 0.6606, 0.3848, 0.5882, 0.4039, 0.5882, 0.4039, 0.6606, 0.3848, 0.6606, 0.3077, 0.5882, 0.3268, 0.5882, 0.3268, 0.6606, 0.3077, 0.6606, 0.423, 0.6612, 0.4421, 0.6612, 0.4421, 0.7336, 0.423, 0.7336, 0.4619, 0.5882, 0.481, 0.5882, 0.481, 0.6606, 0.4619, 0.6606, 0.4039, 0.5882, 0.423, 0.5882, 0.423, 0.6606, 0.4039, 0.6606, 0.5389, 0.6612, 0.558, 0.6612, 0.558, 0.7336, 0.5389, 0.7336, 0.481, 0.5882, 0.5001, 0.5882, 0.5001, 0.6606, 0.481, 0.6606, 0.6733, 0.5882, 0.6924, 0.5882, 0.6924, 0.6606, 0.6733, 0.6606, 0.5001, 0.6612, 0.5192, 0.6612, 0.5192, 0.7336, 0.5001, 0.7336, 0.2454, 0.6371, 0.2645, 0.6371, 0.2645, 0.7094, 0.2454, 0.7094, 0.6078, 0.2389, 0.6078, 0.4473, 0.5722, 0.4473, 0.5722, 0.2389, 0.5722, 0.2389, 0.5722, 0.4473, 0.5365, 0.4473, 0.5365, 0.2389, 0.5365, 0.2389, 0.5365, 0.4473, 0.5009, 0.4473, 0.5009, 0.2389, 0.7148, 0.2389, 0.7148, 0.4473, 0.6791, 0.4473, 0.6791, 0.2389, 0.6791, 0.2389, 0.6791, 0.4473, 0.6435, 0.4473, 0.6435, 0.2389, 0.6435, 0.2389, 0.6435, 0.4473, 0.6078, 0.4473, 0.6078, 0.2389, 0.379, 0.6921, 0.3612, 0.7229, 0.3255, 0.7229, 0.3077, 0.6921, 0.3255, 0.6612, 0.3612, 0.6612, 0.07309, 0.6936, 0.0664, 0.6933, 0.06567, 0.6842, 0.07243, 0.6829, 0.1023, 0.6953, 0.09693, 0.695, 0.09622, 0.679, 0.1017, 0.6781, 0.09693, 0.695, 0.09239, 0.6947, 0.09168, 0.6797, 0.09622, 0.679, 0.0664, 0.6933, 0.05818, 0.6931, 0.05765, 0.6858, 0.06567, 0.6842, 0.09239, 0.6947, 0.08814, 0.6944, 0.08742, 0.6803, 0.09168, 0.6797, 0.04781, 0.6926, 0.04393, 0.6924, 0.04364, 0.6888, 0.04745, 0.688, 0.04393, 0.6924, 0.03027, 0.6918, 0.04364, 0.6888, 0.08814, 0.6944, 0.08372, 0.6942, 0.08301, 0.6811, 0.08742, 0.6803, 0.08372, 0.6942, 0.0788, 0.6939, 0.0781, 0.6819, 0.08301, 0.6811, 0.0788, 0.6939, 0.07309, 0.6936, 0.07243, 0.6829, 0.0781, 0.6819, 0.1094, 0.6957, 0.1023, 0.6953, 0.1017, 0.6781, 0.1088, 0.6769, 0.08301, 0.6811, 0.0781, 0.6819, 0.07465, 0.6702, 0.07933, 0.6682, 0.0781, 0.6819, 0.07243, 0.6829, 0.06927, 0.6725, 0.07465, 0.6702, 0.1088, 0.6769, 0.1017, 0.6781, 0.09719, 0.6612, 0.104, 0.6585, 0.07243, 0.6829, 0.06567, 0.6842, 0.06294, 0.6753, 0.06927, 0.6725, 0.1017, 0.6781, 0.09622, 0.679, 0.09199, 0.6633, 0.09719, 0.6612, 0.09622, 0.679, 0.09168, 0.6797, 0.08763, 0.6649, 0.09199, 0.6633, 0.06567, 0.6842, 0.05765, 0.6858, 0.0554, 0.6789, 0.06294, 0.6753, 0.09168, 0.6797, 0.08742, 0.6803, 0.08355, 0.6665, 0.08763, 0.6649, 0.04745, 0.688, 0.04364, 0.6888, 0.0424, 0.6853, 0.04591, 0.6835, 0.04364, 0.6888, 0.03027, 0.6918, 0.0424, 0.6853, 0.08742, 0.6803, 0.08301, 0.6811, 0.07933, 0.6682, 0.08355, 0.6665, 0.0424, 0.6853, 0.03027, 0.6918, 0.04027, 0.6822, 0.07933, 0.6682, 0.07465, 0.6702, 0.06857, 0.6593, 0.0728, 0.6563, 0.104, 0.6585, 0.09719, 0.6612, 0.08907, 0.6454, 0.09524, 0.6412, 0.07465, 0.6702, 0.06927, 0.6725, 0.06373, 0.6629, 0.06857, 0.6593, 0.06927, 0.6725, 0.06294, 0.6753, 0.0581, 0.6672, 0.06373, 0.6629, 0.09719, 0.6612, 0.09199, 0.6633, 0.08433, 0.6486, 0.08907, 0.6454, 0.06294, 0.6753, 0.0554, 0.6789, 0.05147, 0.6726, 0.0581, 0.6672, 0.09199, 0.6633, 0.08763, 0.6649, 0.08035, 0.6512, 0.08433, 0.6486, 0.08763, 0.6649, 0.08355, 0.6665, 0.07664, 0.6537, 0.08035, 0.6512, 0.04591, 0.6835, 0.0424, 0.6853, 0.04027, 0.6822, 0.04327, 0.6795, 0.08355, 0.6665, 0.07933, 0.6682, 0.0728, 0.6563, 0.07664, 0.6537, 0.04327, 0.6795, 0.04027, 0.6822, 0.03736, 0.6797, 0.03961, 0.6763, 0.08035, 0.6512, 0.07664, 0.6537, 0.06687, 0.6423, 0.07007, 0.639, 0.07664, 0.6537, 0.0728, 0.6563, 0.06358, 0.6458, 0.06687, 0.6423, 0.04027, 0.6822, 0.03027, 0.6918, 0.03736, 0.6797, 0.0728, 0.6563, 0.06857, 0.6593, 0.05998, 0.6498, 0.06358, 0.6458, 0.09524, 0.6412, 0.08907, 0.6454, 0.07758, 0.6314, 0.08288, 0.6259, 0.06857, 0.6593, 0.06373, 0.6629, 0.05592, 0.6545, 0.05998, 0.6498, 0.08907, 0.6454, 0.08433, 0.6486, 0.0735, 0.6355, 0.07758, 0.6314, 0.06373, 0.6629, 0.0581, 0.6672, 0.05127, 0.6602, 0.05592, 0.6545, 0.0581, 0.6672, 0.05147, 0.6726, 0.04596, 0.6672, 0.05127, 0.6602, 0.08433, 0.6486, 0.08035, 0.6512, 0.07007, 0.639, 0.0735, 0.6355, 0.0735, 0.6355, 0.07007, 0.639, 0.05707, 0.6289, 0.05985, 0.6246, 0.05127, 0.6602, 0.04596, 0.6672, 0.03905, 0.6633, 0.04263, 0.6548, 0.03961, 0.6763, 0.03736, 0.6797, 0.03383, 0.6781, 0.03512, 0.6741, 0.07007, 0.639, 0.06687, 0.6423, 0.05449, 0.6329, 0.05707, 0.6289, 0.03736, 0.6797, 0.03027, 0.6918, 0.03383, 0.6781, 0.06687, 0.6423, 0.06358, 0.6458, 0.05187, 0.6372, 0.05449, 0.6329, 0.06358, 0.6458, 0.05998, 0.6498, 0.04906, 0.6421, 0.05187, 0.6372, 0.05998, 0.6498, 0.05592, 0.6545, 0.04599, 0.6479, 0.04906, 0.6421, 0.08288, 0.6259, 0.07758, 0.6314, 0.06317, 0.6196, 0.06745, 0.6131, 0.07758, 0.6314, 0.0735, 0.6355, 0.05985, 0.6246, 0.06317, 0.6196, 0.05592, 0.6545, 0.05127, 0.6602, 0.04263, 0.6548, 0.04599, 0.6479, 0.04599, 0.6479, 0.04263, 0.6548, 0.03233, 0.6515, 0.03405, 0.6433, 0.06317, 0.6196, 0.05985, 0.6246, 0.04373, 0.616, 0.0463, 0.6103, 0.05985, 0.6246, 0.05707, 0.6289, 0.0416, 0.621, 0.04373, 0.616, 0.04263, 0.6548, 0.03905, 0.6633, 0.03097, 0.6612, 0.03233, 0.6515, 0.05707, 0.6289, 0.05449, 0.6329, 0.03967, 0.6257, 0.0416, 0.621, 0.03512, 0.6741, 0.03383, 0.6781, 0.0299, 0.6775, 0.03003, 0.6731, 0.03383, 0.6781, 0.03027, 0.6918, 0.0299, 0.6775, 0.05449, 0.6329, 0.05187, 0.6372, 0.0378, 0.6308, 0.03967, 0.6257, 0.05187, 0.6372, 0.04906, 0.6421, 0.03592, 0.6365, 0.0378, 0.6308, 0.04906, 0.6421, 0.04599, 0.6479, 0.03405, 0.6433, 0.03592, 0.6365, 0.06745, 0.6131, 0.06317, 0.6196, 0.0463, 0.6103, 0.04961, 0.603, 0.0378, 0.6308, 0.03592, 0.6365, 0.02036, 0.6336, 0.02113, 0.6268, 0.04961, 0.603, 0.0463, 0.6103, 0.02731, 0.6031, 0.03008, 0.5953, 0.03592, 0.6365, 0.03405, 0.6433, 0.02008, 0.6416, 0.02036, 0.6336, 0.03405, 0.6433, 0.03233, 0.6515, 0.02055, 0.6508, 0.02008, 0.6416, 0.0463, 0.6103, 0.04373, 0.616, 0.0252, 0.6095, 0.02731, 0.6031, 0.03233, 0.6515, 0.03097, 0.6612, 0.02208, 0.6613, 0.02055, 0.6508, 0.04373, 0.616, 0.0416, 0.621, 0.02355, 0.6152, 0.0252, 0.6095, 0.0416, 0.621, 0.03967, 0.6257, 0.02221, 0.6208, 0.02355, 0.6152, 0.03003, 0.6731, 0.0299, 0.6775, 0.02584, 0.678, 0.02472, 0.6737, 0.03967, 0.6257, 0.0378, 0.6308, 0.02113, 0.6268, 0.02221, 0.6208, 0.0299, 0.6775, 0.03027, 0.6918, 0.02584, 0.678, 0.02584, 0.678, 0.03027, 0.6918, 0.02197, 0.6797, 0.02113, 0.6268, 0.02036, 0.6336, 0.001419, 0.6341, 0.0003509, 0.6255, 0.03008, 0.5953, 0.02731, 0.6031, 0.005758, 0.5963, 0.009683, 0.5882, 0.02036, 0.6336, 0.02008, 0.6416, 0.003769, 0.6436, 0.001419, 0.6341, 0.02731, 0.6031, 0.0252, 0.6095, 0.002955, 0.6037, 0.005758, 0.5963, 0.02008, 0.6416, 0.02055, 0.6508, 0.007656, 0.6539, 0.003769, 0.6436, 0.02055, 0.6508, 0.02208, 0.6613, 0.0131, 0.6643, 0.007656, 0.6539, 0.0252, 0.6095, 0.02355, 0.6152, 0.00118, 0.6107, 0.002955, 0.6037, 0.02472, 0.6737, 0.02584, 0.678, 0.02197, 0.6797, 0.01961, 0.6757, 0.02355, 0.6152, 0.02221, 0.6208, 0.0003165, 0.6178, 0.00118, 0.6107, 0.02221, 0.6208, 0.02113, 0.6268, 0.0003509, 0.6255, 0.0003165, 0.6178, 0.01793, 0.707, 0.0207, 0.7031, 0.02448, 0.7052, 0.023, 0.7095, 0.002092, 0.7704, 0.0008634, 0.7642, 0.0202, 0.7608, 0.02138, 0.7658, 0.0207, 0.7031, 0.03027, 0.6918, 0.02448, 0.7052, 0.0008634, 0.7642, 0.0003166, 0.7573, 0.01919, 0.7554, 0.0202, 0.7608, 0.0003166, 0.7573, 0.000597, 0.7494, 0.01838, 0.749, 0.01919, 0.7554, 0.000597, 0.7494, 0.002047, 0.7401, 0.01795, 0.7415, 0.01838, 0.749, 0.0101, 0.7889, 0.006692, 0.7824, 0.02457, 0.7763, 0.02692, 0.7829, 0.006692, 0.7824, 0.004011, 0.7763, 0.02278, 0.7708, 0.02457, 0.7763, 0.002047, 0.7401, 0.0052, 0.7296, 0.01825, 0.7324, 0.01795, 0.7415, 0.004011, 0.7763, 0.002092, 0.7704, 0.02138, 0.7658, 0.02278, 0.7708, 0.0052, 0.7296, 0.01059, 0.7185, 0.01976, 0.7218, 0.01825, 0.7324, 0.02278, 0.7708, 0.02138, 0.7658, 0.03757, 0.7609, 0.03924, 0.7654, 0.01825, 0.7324, 0.01976, 0.7218, 0.0286, 0.7224, 0.02979, 0.732, 0.02138, 0.7658, 0.0202, 0.7608, 0.03605, 0.7565, 0.03757, 0.7609, 0.023, 0.7095, 0.02448, 0.7052, 0.02854, 0.7061, 0.02831, 0.7104, 0.02448, 0.7052, 0.03027, 0.6918, 0.02854, 0.7061, 0.0202, 0.7608, 0.01919, 0.7554, 0.03454, 0.7518, 0.03605, 0.7565, 0.01919, 0.7554, 0.01838, 0.749, 0.03296, 0.7464, 0.03454, 0.7518, 0.01838, 0.749, 0.01795, 0.7415, 0.03134, 0.7399, 0.03296, 0.7464, 0.02692, 0.7829, 0.02457, 0.7763, 0.04127, 0.7706, 0.04394, 0.7771, 0.01795, 0.7415, 0.01825, 0.7324, 0.02979, 0.732, 0.03134, 0.7399, 0.02457, 0.7763, 0.02278, 0.7708, 0.03924, 0.7654, 0.04127, 0.7706, 0.03296, 0.7464, 0.03134, 0.7399, 0.04292, 0.7361, 0.04556, 0.7417, 0.03134, 0.7399, 0.02979, 0.732, 0.03994, 0.7293, 0.04292, 0.7361, 0.04127, 0.7706, 0.03924, 0.7654, 0.05428, 0.7587, 0.05693, 0.7635, 0.02979, 0.732, 0.0286, 0.7224, 0.03669, 0.7208, 0.03994, 0.7293, 0.03924, 0.7654, 0.03757, 0.7609, 0.05208, 0.7546, 0.05428, 0.7587, 0.03757, 0.7609, 0.03605, 0.7565, 0.05002, 0.7506, 0.05208, 0.7546, 0.02831, 0.7104, 0.02854, 0.7061, 0.03253, 0.7058, 0.03346, 0.7099, 0.03605, 0.7565, 0.03454, 0.7518, 0.0479, 0.7465, 0.05002, 0.7506, 0.02854, 0.7061, 0.03027, 0.6918, 0.03253, 0.7058, 0.03454, 0.7518, 0.03296, 0.7464, 0.04556, 0.7417, 0.0479, 0.7465, 0.04394, 0.7771, 0.04127, 0.7706, 0.05693, 0.7635, 0.06042, 0.7695, 0.06042, 0.7695, 0.05693, 0.7635, 0.07119, 0.7541, 0.07567, 0.7595, 0.04556, 0.7417, 0.04292, 0.7361, 0.05286, 0.7304, 0.05643, 0.7351, 0.05693, 0.7635, 0.05428, 0.7587, 0.06779, 0.7498, 0.07119, 0.7541, 0.04292, 0.7361, 0.03994, 0.7293, 0.04868, 0.7246, 0.05286, 0.7304, 0.03994, 0.7293, 0.03669, 0.7208, 0.04377, 0.7175, 0.04868, 0.7246, 0.05428, 0.7587, 0.05208, 0.7546, 0.06495, 0.7462, 0.06779, 0.7498, 0.03346, 0.7099, 0.03253, 0.7058, 0.03619, 0.7045, 0.03813, 0.7081, 0.05208, 0.7546, 0.05002, 0.7506, 0.06229, 0.7428, 0.06495, 0.7462, 0.05002, 0.7506, 0.0479, 0.7465, 0.05952, 0.7392, 0.06229, 0.7428, 0.03253, 0.7058, 0.03027, 0.6918, 0.03619, 0.7045, 0.0479, 0.7465, 0.04556, 0.7417, 0.05643, 0.7351, 0.05952, 0.7392, 0.03619, 0.7045, 0.03027, 0.6918, 0.03932, 0.7023, 0.06229, 0.7428, 0.05952, 0.7392, 0.06922, 0.73, 0.07261, 0.7329, 0.05952, 0.7392, 0.05643, 0.7351, 0.06543, 0.7268, 0.06922, 0.73, 0.05643, 0.7351, 0.05286, 0.7304, 0.06109, 0.723, 0.06543, 0.7268, 0.07567, 0.7595, 0.07119, 0.7541, 0.0835, 0.7422, 0.08899, 0.7467, 0.07119, 0.7541, 0.06779, 0.7498, 0.07934, 0.7387, 0.0835, 0.7422, 0.05286, 0.7304, 0.04868, 0.7246, 0.05588, 0.7184, 0.06109, 0.723, 0.06779, 0.7498, 0.06495, 0.7462, 0.07586, 0.7357, 0.07934, 0.7387, 0.04868, 0.7246, 0.04377, 0.7175, 0.04963, 0.7127, 0.05588, 0.7184, 0.03813, 0.7081, 0.03619, 0.7045, 0.03932, 0.7023, 0.04205, 0.7052, 0.06495, 0.7462, 0.06229, 0.7428, 0.07261, 0.7329, 0.07586, 0.7357, 0.07586, 0.7357, 0.07261, 0.7329, 0.08059, 0.7213, 0.08435, 0.7233, 0.04205, 0.7052, 0.03932, 0.7023, 0.04172, 0.6994, 0.04507, 0.7015, 0.03932, 0.7023, 0.03027, 0.6918, 0.04172, 0.6994, 0.07261, 0.7329, 0.06922, 0.73, 0.0767, 0.7192, 0.08059, 0.7213, 0.06922, 0.73, 0.06543, 0.7268, 0.07234, 0.7168, 0.0767, 0.7192, 0.06543, 0.7268, 0.06109, 0.723, 0.06731, 0.7141, 0.07234, 0.7168, 0.08899, 0.7467, 0.0835, 0.7422, 0.0932, 0.728, 0.09979, 0.7314, 0.06109, 0.723, 0.05588, 0.7184, 0.06132, 0.7108, 0.06731, 0.7141, 0.0835, 0.7422, 0.07934, 0.7387, 0.08836, 0.7254, 0.0932, 0.728, 0.07934, 0.7387, 0.07586, 0.7357, 0.08435, 0.7233, 0.08836, 0.7254, 0.05588, 0.7184, 0.04963, 0.7127, 0.05407, 0.7069, 0.06132, 0.7108, 0.06132, 0.7108, 0.05407, 0.7069, 0.05696, 0.7002, 0.06485, 0.7024, 0.08836, 0.7254, 0.08435, 0.7233, 0.08992, 0.7094, 0.09428, 0.7106, 0.08435, 0.7233, 0.08059, 0.7213, 0.08584, 0.7082, 0.08992, 0.7094, 0.04507, 0.7015, 0.04172, 0.6994, 0.04328, 0.6961, 0.04701, 0.6972, 0.08059, 0.7213, 0.0767, 0.7192, 0.0816, 0.707, 0.08584, 0.7082, 0.04172, 0.6994, 0.03027, 0.6918, 0.04328, 0.6961, 0.0767, 0.7192, 0.07234, 0.7168, 0.07687, 0.7057, 0.0816, 0.707, 0.09979, 0.7314, 0.0932, 0.728, 0.0995, 0.7121, 0.1061, 0.7138, 0.07234, 0.7168, 0.06731, 0.7141, 0.07134, 0.7041, 0.07687, 0.7057, 0.06731, 0.7141, 0.06132, 0.7108, 0.06485, 0.7024, 0.07134, 0.7041, 0.0932, 0.728, 0.08836, 0.7254, 0.09428, 0.7106, 0.0995, 0.7121, 0.07687, 0.7057, 0.07134, 0.7041, 0.07309, 0.6936, 0.0788, 0.6939, 0.0995, 0.7121, 0.09428, 0.7106, 0.09693, 0.695, 0.1023, 0.6953, 0.07134, 0.7041, 0.06485, 0.7024, 0.0664, 0.6933, 0.07309, 0.6936, 0.06485, 0.7024, 0.05696, 0.7002, 0.05818, 0.6931, 0.0664, 0.6933, 0.09428, 0.7106, 0.08992, 0.7094, 0.09239, 0.6947, 0.09693, 0.695, 0.04701, 0.6972, 0.04328, 0.6961, 0.04393, 0.6924, 0.04781, 0.6926, 0.08992, 0.7094, 0.08584, 0.7082, 0.08814, 0.6944, 0.09239, 0.6947, 0.08584, 0.7082, 0.0816, 0.707, 0.08372, 0.6942, 0.08814, 0.6944, 0.04328, 0.6961, 0.03027, 0.6918, 0.04393, 0.6924, 0.0816, 0.707, 0.07687, 0.7057, 0.0788, 0.6939, 0.08372, 0.6942, 0.1061, 0.7138, 0.0995, 0.7121, 0.1023, 0.6953, 0.1094, 0.6957, 0.5016, 0.4724, 0.5016, 0.4876, 0.5009, 0.4876, 0.5009, 0.4724, 0.5044, 0.4724, 0.5044, 0.4876, 0.504, 0.4876, 0.504, 0.4724, 0.504, 0.4724, 0.504, 0.4876, 0.5033, 0.4876, 0.5033, 0.4724, 0.5033, 0.4724, 0.5033, 0.4876, 0.5027, 0.4876, 0.5027, 0.4724, 0.5022, 0.4888, 0.5015, 0.489, 0.5009, 0.4888, 0.5009, 0.4884, 0.5015, 0.4882, 0.5022, 0.4884, 0.5027, 0.4724, 0.5027, 0.4876, 0.5022, 0.4876, 0.5022, 0.4724, 0.5022, 0.4724, 0.5022, 0.4876, 0.5016, 0.4876, 0.5016, 0.4724, 0.1816, 0.605, 0.1875, 0.6192, 0.1875, 0.6346, 0.1816, 0.6488, 0.1707, 0.6597, 0.1565, 0.6656, 0.1411, 0.6656, 0.1268, 0.6597, 0.116, 0.6488, 0.1101, 0.6346, 0.1101, 0.6192, 0.116, 0.605, 0.1268, 0.5941, 0.1411, 0.5882, 0.1565, 0.5882, 0.1707, 0.5941, 0.05696, 0.7002, 0.05191, 0.6987, 0.05287, 0.6928, 0.05818, 0.6931, 0.05407, 0.7069, 0.04953, 0.7042, 0.05191, 0.6987, 0.05696, 0.7002, 0.04963, 0.7127, 0.04573, 0.709, 0.04953, 0.7042, 0.05407, 0.7069, 0.04377, 0.7175, 0.0408, 0.7128, 0.04573, 0.709, 0.04963, 0.7127, 0.03669, 0.7208, 0.0349, 0.7153, 0.0408, 0.7128, 0.04377, 0.7175, 0.0286, 0.7224, 0.02827, 0.7163, 0.0349, 0.7153, 0.03669, 0.7208, 0.01976, 0.7218, 0.02126, 0.7154, 0.02827, 0.7163, 0.0286, 0.7224, 0.01059, 0.7185, 0.01444, 0.7124, 0.02126, 0.7154, 0.01976, 0.7218, 0.02208, 0.6613, 0.02337, 0.6677, 0.01653, 0.6703, 0.0131, 0.6643, 0.03097, 0.6612, 0.0304, 0.6673, 0.02337, 0.6677, 0.02208, 0.6613, 0.03905, 0.6633, 0.03698, 0.6688, 0.0304, 0.6673, 0.03097, 0.6612, 0.04596, 0.6672, 0.04269, 0.6718, 0.03698, 0.6688, 0.03905, 0.6633, 0.05147, 0.6726, 0.04728, 0.6761, 0.04269, 0.6718, 0.04596, 0.6672, 0.0554, 0.6789, 0.05057, 0.6812, 0.04728, 0.6761, 0.05147, 0.6726, 0.05765, 0.6858, 0.05246, 0.6869, 0.05057, 0.6812, 0.0554, 0.6789, 0.05818, 0.6931, 0.05287, 0.6928, 0.05246, 0.6869, 0.05765, 0.6858, 0.05191, 0.6987, 0.04869, 0.6977, 0.04955, 0.6927, 0.05287, 0.6928, 0.04953, 0.7042, 0.04658, 0.7024, 0.04869, 0.6977, 0.05191, 0.6987, 0.04573, 0.709, 0.0433, 0.7065, 0.04658, 0.7024, 0.04953, 0.7042, 0.0408, 0.7128, 0.03902, 0.7097, 0.0433, 0.7065, 0.04573, 0.709, 0.0349, 0.7153, 0.03393, 0.7117, 0.03902, 0.7097, 0.0408, 0.7128, 0.02827, 0.7163, 0.02826, 0.7124, 0.03393, 0.7117, 0.0349, 0.7153, 0.02126, 0.7154, 0.02237, 0.7115, 0.02826, 0.7124, 0.02827, 0.7163, 0.01444, 0.7124, 0.01673, 0.7088, 0.02237, 0.7115, 0.02126, 0.7154, 0.02337, 0.6677, 0.02424, 0.6717, 0.01856, 0.6739, 0.01653, 0.6703, 0.0304, 0.6673, 0.03014, 0.6712, 0.02424, 0.6717, 0.02337, 0.6677, 0.03698, 0.6688, 0.03573, 0.6723, 0.03014, 0.6712, 0.0304, 0.6673, 0.04269, 0.6718, 0.04065, 0.6748, 0.03573, 0.6723, 0.03698, 0.6688, 0.04728, 0.6761, 0.04463, 0.6784, 0.04065, 0.6748, 0.04269, 0.6718, 0.05057, 0.6812, 0.04751, 0.6827, 0.04463, 0.6784, 0.04728, 0.6761, 0.05246, 0.6869, 0.04916, 0.6876, 0.04751, 0.6827, 0.05057, 0.6812, 0.05287, 0.6928, 0.04955, 0.6927, 0.04916, 0.6876, 0.05246, 0.6869, 0.04869, 0.6977, 0.04701, 0.6972, 0.04781, 0.6926, 0.04955, 0.6927, 0.04658, 0.7024, 0.04507, 0.7015, 0.04701, 0.6972, 0.04869, 0.6977, 0.0433, 0.7065, 0.04205, 0.7052, 0.04507, 0.7015, 0.04658, 0.7024, 0.03902, 0.7097, 0.03813, 0.7081, 0.04205, 0.7052, 0.0433, 0.7065, 0.03393, 0.7117, 0.03346, 0.7099, 0.03813, 0.7081, 0.03902, 0.7097, 0.02826, 0.7124, 0.02831, 0.7104, 0.03346, 0.7099, 0.03393, 0.7117, 0.02237, 0.7115, 0.023, 0.7095, 0.02831, 0.7104, 0.02826, 0.7124, 0.01673, 0.7088, 0.01793, 0.707, 0.023, 0.7095, 0.02237, 0.7115, 0.02424, 0.6717, 0.02472, 0.6737, 0.01961, 0.6757, 0.01856, 0.6739, 0.03014, 0.6712, 0.03003, 0.6731, 0.02472, 0.6737, 0.02424, 0.6717, 0.03573, 0.6723, 0.03512, 0.6741, 0.03003, 0.6731, 0.03014, 0.6712, 0.04065, 0.6748, 0.03961, 0.6763, 0.03512, 0.6741, 0.03573, 0.6723, 0.04463, 0.6784, 0.04327, 0.6795, 0.03961, 0.6763, 0.04065, 0.6748, 0.04751, 0.6827, 0.04591, 0.6835, 0.04327, 0.6795, 0.04463, 0.6784, 0.04916, 0.6876, 0.04745, 0.688, 0.04591, 0.6835, 0.04751, 0.6827, 0.04955, 0.6927, 0.04781, 0.6926, 0.04745, 0.688, 0.04916, 0.6876, 0.7617, 0.4932, 0.7617, 0.5875, 0.7023, 0.5875, 0.7023, 0.4932, 0.5238, 0.4932, 0.5238, 0.5875, 0.4643, 0.5875, 0.4643, 0.4932, 0.2859, 0.4932, 0.2859, 0.5875, 0.2264, 0.5875, 0.2264, 0.4932, 0.9997, 0.4932, 0.9997, 0.5875, 0.9402, 0.5875, 0.9402, 0.4932, 0.07718, 0.4009, 0.0667, 0.3423, 0.08967, 0.3485, 0.1019, 0.4169, 0.4625, 0.1597, 0.4539, 0.2186, 0.4341, 0.2055, 0.4441, 0.1367, 0.4048, 0.4932, 0.4048, 0.5875, 0.3454, 0.5875, 0.3454, 0.4932, 0.8807, 0.4932, 0.8807, 0.5875, 0.8212, 0.5875, 0.8212, 0.4932, 0.1965, 0.4925, 0.163, 0.4433, 0.1752, 0.4229, 0.2473, 0.4586, 0.3796, 0.03516, 0.3948, 0.09267, 0.3765, 0.1079, 0.3196, 0.05046, 0.0003166, 0.5875, 0.0003165, 0.4932, 0.02413, 0.4932, 0.02413, 0.5875, 0.6428, 0.4932, 0.6428, 0.5875, 0.5833, 0.5875, 0.5833, 0.4932, 0.01845, 0.344, 0.04243, 0.2859, 0.0909, 0.3513, 0.07324, 0.3672, 0.4556, 0.1929, 0.5003, 0.2322, 0.4592, 0.2798, 0.4338, 0.2024, 0.3722, 0.4444, 0.3128, 0.4453, 0.3225, 0.4236, 0.3921, 0.4226, 0.3716, 0.08263, 0.4277, 0.1023, 0.4396, 0.1293, 0.374, 0.1063, 0.2264, 0.4932, 0.2264, 0.5875, 0.1669, 0.5875, 0.1669, 0.4932, 0.5833, 0.4932, 0.5833, 0.5875, 0.5238, 0.5875, 0.5238, 0.4932, 0.7023, 0.4932, 0.7023, 0.5875, 0.6428, 0.5875, 0.6428, 0.4932, 0.6199, 0.4718, 0.5604, 0.4718, 0.5604, 0.448, 0.6199, 0.448, 0.4643, 0.4932, 0.4643, 0.5875, 0.4048, 0.5875, 0.4048, 0.4932, 0.8212, 0.4932, 0.8212, 0.5875, 0.7617, 0.5875, 0.7617, 0.4932, 0.9402, 0.4932, 0.9402, 0.5875, 0.8807, 0.5875, 0.8807, 0.4932, 0.3454, 0.4932, 0.3454, 0.5875, 0.2859, 0.5875, 0.2859, 0.4932, 0.1961, 0.02528, 0.2528, 0.04316, 0.2367, 0.06066, 0.1704, 0.03976, 0.4821, 0.344, 0.4274, 0.3672, 0.4097, 0.3513, 0.4582, 0.2859, 0.0003165, 0.2322, 0.04497, 0.1929, 0.06676, 0.2024, 0.04143, 0.2798, 0.3041, 0.4925, 0.2533, 0.4586, 0.3254, 0.4229, 0.3376, 0.4433, 0.2282, 0.03729, 0.2748, 0.0003165, 0.3137, 0.04852, 0.2337, 0.06042, 0.1284, 0.4444, 0.1085, 0.4226, 0.1781, 0.4236, 0.1878, 0.4453, 0.4339, 0.3423, 0.4234, 0.4009, 0.3987, 0.4169, 0.4109, 0.3485, 0.03808, 0.1597, 0.05647, 0.1367, 0.06649, 0.2055, 0.04664, 0.2186, 0.2503, 0.2491, 0.3717, 0.1127, 0.4374, 0.1357, 0.3717, 0.1127, 0.2503, 0.2491, 0.3147, 0.05527, 0.4527, 0.2819, 0.2503, 0.2491, 0.4273, 0.2045, 0.2503, 0.2491, 0.07324, 0.2045, 0.06323, 0.1357, 0.4273, 0.2045, 0.2503, 0.2491, 0.4374, 0.1357, 0.3147, 0.05527, 0.2503, 0.2491, 0.2347, 0.06717, 0.07324, 0.2045, 0.2503, 0.2491, 0.04792, 0.2819, 0.2347, 0.06717, 0.2503, 0.2491, 0.1683, 0.04627, 0.3224, 0.4168, 0.2503, 0.2491, 0.392, 0.4157, 0.2503, 0.2491, 0.3224, 0.4168, 0.2503, 0.4525, 0.09638, 0.3473, 0.2503, 0.2491, 0.1086, 0.4157, 0.2503, 0.2491, 0.09638, 0.3473, 0.04792, 0.2819, 0.2503, 0.2491, 0.4042, 0.3473, 0.392, 0.4157, 0.4042, 0.3473, 0.2503, 0.2491, 0.4527, 0.2819, 0.1782, 0.4168, 0.2503, 0.2491, 0.2503, 0.4525, 0.2503, 0.2491, 0.1782, 0.4168, 0.1086, 0.4157, 0.1704, 0.03976, 0.2367, 0.06066, 0.2347, 0.06717, 0.1683, 0.04627, 0.374, 0.1063, 0.4396, 0.1293, 0.4374, 0.1357, 0.3717, 0.1127, 0.2473, 0.4586, 0.1752, 0.4229, 0.1782, 0.4168, 0.2503, 0.4525, 0.1781, 0.4236, 0.1085, 0.4226, 0.1086, 0.4157, 0.1782, 0.4168, 0.4338, 0.2024, 0.4592, 0.2798, 0.4527, 0.2819, 0.4273, 0.2045, 0.4582, 0.2859, 0.4097, 0.3513, 0.4042, 0.3473, 0.4527, 0.2819, 0.04143, 0.2798, 0.06676, 0.2024, 0.07324, 0.2045, 0.04792, 0.2819, 0.0909, 0.3513, 0.04243, 0.2859, 0.04792, 0.2819, 0.09638, 0.3473, 0.1019, 0.4169, 0.08967, 0.3485, 0.09638, 0.3473, 0.1086, 0.4157, 0.4441, 0.1367, 0.4341, 0.2055, 0.4273, 0.2045, 0.4374, 0.1357, 0.06649, 0.2055, 0.05647, 0.1367, 0.06323, 0.1357, 0.07324, 0.2045, 0.4109, 0.3485, 0.3987, 0.4169, 0.392, 0.4157, 0.4042, 0.3473, 0.3254, 0.4229, 0.2533, 0.4586, 0.2503, 0.4525, 0.3224, 0.4168, 0.2337, 0.06042, 0.3137, 0.04852, 0.3147, 0.05527, 0.2347, 0.06717, 0.3196, 0.05046, 0.3765, 0.1079, 0.3717, 0.1127, 0.3147, 0.05527, 0.3921, 0.4226, 0.3225, 0.4236, 0.3224, 0.4168, 0.392, 0.4157, 0.1431, 0.4932, 0.1431, 0.5875, 0.08361, 0.5875, 0.08361, 0.4932, 0.08361, 0.4932, 0.08361, 0.5875, 0.02413, 0.5875, 0.02413, 0.4932, 0.1669, 0.4932, 0.1669, 0.5875, 0.1431, 0.5875, 0.1431, 0.4932, 0.5247, 0.1193, 0.5247, 0.1788, 0.5009, 0.1788, 0.5009, 0.1193, 0.5604, 0.4718, 0.5009, 0.4718, 0.5009, 0.448, 0.5604, 0.448, 0.5247, 0.0598, 0.5247, 0.1193, 0.5009, 0.1193, 0.5009, 0.0598, 0.5842, 0.2383, 0.5247, 0.2383, 0.5247, 0.1788, 0.5247, 0.1193, 0.5247, 0.0598, 0.5247, 0.0003165, 0.5842, 0.0003165, 0.6437, 0.0003166, 0.7032, 0.0003165, 0.7627, 0.0003165, 0.7627, 0.0598, 0.7627, 0.1193, 0.7627, 0.1788, 0.7627, 0.2383, 0.7032, 0.2383, 0.6437, 0.2383, 0.1881, 0.5882, 0.1881, 0.6364, 0.3071, 0.6364, 0.3071, 0.5882, 0.1881, 0.6364, 0.1881, 0.6364, 0.1881, 0.5882, 0.1881, 0.5882, 0.3071, 0.5882, 0.3071, 0.5882, 0.3071, 0.6364, 0.3071, 0.6364, 0.1881, 0.5882, 0.1881, 0.5882, 0.3071, 0.5882, 0.3071, 0.5882, 0.3071, 0.6364, 0.3071, 0.6364, 0.1881, 0.6364, 0.1881, 0.6364, 0.3848, 0.6612, 0.4039, 0.6612, 0.4039, 0.7336, 0.3848, 0.7336, 0.4039, 0.6612, 0.423, 0.6612, 0.423, 0.7336, 0.4039, 0.7336, 0.4421, 0.6612, 0.4612, 0.6612, 0.4612, 0.7336, 0.4421, 0.7336, 0.423, 0.6612, 0.4421, 0.6612, 0.4421, 0.7336, 0.423, 0.7336])
me_cube_001.materials.append(mat_masjid)
me_cube_001.materials.append(mat_material_003)
me_cube_001.use_remesh_preserve_volume = False
me_cube_001.use_remesh_preserve_attributes = False
me_cube_001.use_mirror_vertex_groups = False
me_cube_001.update()

# ---- objects
ob_building = bpy.data.objects.new('Building', me_cube_001)

# ---- transforms, parenting, visibility, modifiers, constraints
ob_building.location = (0.0, 0.0, 0.0)
ob_building.rotation_euler = (1.571, 0.0, 0.0)
ob_building.lineart.crease_threshold = 0.0

# ---- collection membership
col_collection_1.objects.link(ob_building)

# ---- scene / render settings (as saved in the file)
scene.frame_start = 1; scene.frame_end = 250; scene.frame_set(1)
scene.render.engine = 'CYCLES'
scene.render.resolution_percentage = 50
scene.render.dither_intensity = 0.0
scene.render.film_transparent = True
scene.cycles.use_denoising = False
scene.cycles.samples = 128
scene.cycles.sampling_pattern = 'TABULATED_SOBOL'
scene.cycles.light_sampling_threshold = 0.0
scene.cycles.use_adaptive_sampling = False
scene.cycles.use_light_tree = False
scene.cycles.blur_glossy = 0.0
scene.cycles.sample_clamp_indirect = 0.0
scene.cycles.bake_type = 'ENVIRONMENT'
scene.view_settings.view_transform = 'Standard'
bpy.context.view_layer.update()

# ---- added for rendering (the .blend has no active camera): camera
cam_auto = bpy.data.cameras.new('AutoCamera')
cam_auto.lens = 50.0
cam_auto.sensor_width = 36.0
cam_auto.clip_end = 1000.0
ob_auto_camera = bpy.data.objects.new('AutoCamera', cam_auto)
scene.collection.objects.link(ob_auto_camera)
ob_auto_camera.location = (24.2139, -29.3024, 26.684)
ob_auto_camera.rotation_euler = (1.09748, -7.21219e-08, 0.694738)
scene.camera = ob_auto_camera
bpy.context.view_layer.update()
